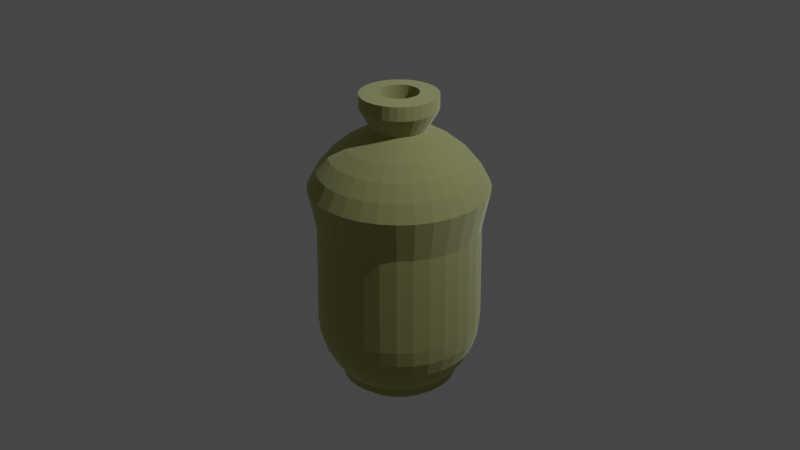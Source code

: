 # Source: vase_2.blend  (saved by Blender 3.3.6; exported with 4.5.12 LTS)
import bpy
from mathutils import Matrix  # noqa: F401  (used for matrix-valued properties, if any)

bpy.ops.wm.read_factory_settings(use_empty=True)
scene = bpy.context.scene
scene.name = 'Scene'

# ---- collections
col_collection = bpy.data.collections.new('Collection'); scene.collection.children.link(col_collection)

# ---- materials (node trees are filled in below, after node groups)
mat_material_001 = bpy.data.materials.new('Material.001')
mat_material_001.use_transparent_shadow = False

# ---- material node trees
mat_material_001.use_nodes = True; mat_material_001.node_tree.nodes.clear()
_N = mat_material_001.node_tree.nodes; _L = mat_material_001.node_tree.links
n0 = _N.new('ShaderNodeBsdfPrincipled'); n0.name = 'Principled BSDF'; n0.location = (10, 300)
n0.distribution = 'GGX'
n0.subsurface_method = 'RANDOM_WALK_SKIN'
n0.inputs[0].default_value = (0.3916, 0.4189, 0.1786, 1.0)
n0.inputs[1].default_value = 0.7064
n0.inputs[2].default_value = 1.0
n0.inputs[3].default_value = 1.45
n0.inputs[24].default_value = 0.2
n0.inputs[27].default_value = (0.009451, 0.008513, 0.001854, 1.0)
n0.inputs[28].default_value = 1.0
n1 = _N.new('ShaderNodeOutputMaterial'); n1.name = 'Material Output'; n1.location = (300, 300)
_L.new(n0.outputs[0], n1.inputs[0])
n1.is_active_output = True

# ---- world
world_world = bpy.data.worlds.new('World'); scene.world = world_world
world_world.use_nodes = True; world_world.node_tree.nodes.clear()
_N = world_world.node_tree.nodes; _L = world_world.node_tree.links
n0 = _N.new('ShaderNodeOutputWorld'); n0.name = 'World Output'; n0.location = (300, 300)
n1 = _N.new('ShaderNodeBackground'); n1.name = 'Background'; n1.location = (10, 300)
n1.inputs[0].default_value = (0.05088, 0.05088, 0.05088, 1.0)
_L.new(n1.outputs[0], n0.inputs[0])
n0.is_active_output = True
world_world.color = (0.05088, 0.05088, 0.05088)
world_world.use_sun_shadow = False
world_world.sun_shadow_jitter_overblur = 0.0

# ---- cameras
cam_camera = bpy.data.cameras.new('Camera')
cam_camera.clip_end = 100.0
cam_camera.ortho_scale = 7.314

# ---- lights
light_light = bpy.data.lights.new('Light', 'POINT')
light_light.transmission_factor = 0.0
light_light.energy = 1000.0
light_light.shadow_soft_size = 0.1
light_light.shadow_maximum_resolution = 0.006
light_light.use_absolute_resolution = True

# ---- meshes
me_sphere = bpy.data.meshes.new('Sphere')
me_sphere.from_pydata([(0.0, 0.5556, 0.8315), (0.0, 0.8315, 0.5556), (5.707e-09, 0.8383, -0.04393), (5.707e-09, 0.8547, -1.07), (5.707e-09, 0.8383, -1.236), (5.707e-09, 0.7106, -1.544), (0.02783, 0.1399, 1.037), (0.05459, 0.2745, 0.9958), (0.1084, 0.5449, 0.8315), (0.1379, 0.6935, 0.7071), (0.1622, 0.8155, 0.5556), (0.1802, 0.9061, 0.3827), (0.1635, 0.8221, -0.04393), (0.1667, 0.8383, -1.07), (0.1635, 0.8221, -1.236), (0.154, 0.7744, -1.397), (0.1386, 0.697, -1.544), (0.1179, 0.5927, -1.674), (3.23e-08, 0.1667, -1.847), (7.687e-08, 0.3271, -1.798), (2.042e-07, 0.4748, -1.719), (0.05459, 0.1318, 1.037), (0.1071, 0.2585, 0.9958), (0.2126, 0.5133, 0.8315), (0.2706, 0.6533, 0.7071), (0.3182, 0.7682, 0.5556), (0.3536, 0.8536, 0.3827), (0.3208, 0.7744, -0.04393), (0.3271, 0.7896, -1.07), (0.3208, 0.7744, -1.236), (0.3022, 0.7295, -1.397), (0.2719, 0.6565, -1.544), (0.2313, 0.5583, -1.674), (-0.03253, 0.1635, -1.847), (-0.06381, 0.3208, -1.798), (-0.09264, 0.4657, -1.719), (0.07926, 0.1186, 1.037), (0.1555, 0.2327, 0.9958), (0.3087, 0.4619, 0.8315), (0.3928, 0.5879, 0.7071), (0.4619, 0.6913, 0.5556), (0.5133, 0.7682, 0.3827), (0.4657, 0.697, -0.04393), (0.4748, 0.7106, -1.07), (0.4657, 0.697, -1.236), (0.4387, 0.6565, -1.397), (0.3948, 0.5909, -1.544), (0.3358, 0.5025, -1.674), (-0.06381, 0.154, -1.847), (-0.1252, 0.3022, -1.798), (-0.1817, 0.4387, -1.719), (0.1009, 0.1009, 1.037), (0.1979, 0.1979, 0.9958), (0.3928, 0.3928, 0.8315), (0.5, 0.5, 0.7071), (0.5879, 0.5879, 0.5556), (0.6533, 0.6533, 0.3827), (0.5927, 0.5927, -0.04393), (0.6043, 0.6043, -1.07), (0.5927, 0.5927, -1.236), (0.5583, 0.5583, -1.397), (0.5025, 0.5025, -1.544), (0.4273, 0.4273, -1.674), (-0.09264, 0.1386, -1.847), (-0.1817, 0.2719, -1.798), (-0.2638, 0.3948, -1.719), (0.1186, 0.07926, 1.037), (0.2327, 0.1555, 0.9958), (0.4619, 0.3087, 0.8315), (0.5879, 0.3928, 0.7071), (0.6913, 0.4619, 0.5556), (0.7682, 0.5133, 0.3827), (0.697, 0.4657, -0.04393), (0.7106, 0.4748, -1.07), (0.697, 0.4657, -1.236), (0.6565, 0.4387, -1.397), (0.5909, 0.3948, -1.544), (0.5025, 0.3358, -1.674), (-0.1179, 0.1179, -1.847), (-0.2313, 0.2313, -1.798), (-0.3358, 0.3358, -1.719), (0.1318, 0.05459, 1.037), (0.2585, 0.1071, 0.9958), (0.5133, 0.2126, 0.8315), (0.6533, 0.2706, 0.7071), (0.7682, 0.3182, 0.5556), (0.8536, 0.3536, 0.3827), (0.7744, 0.3208, -0.04393), (0.7896, 0.3271, -1.07), (0.7744, 0.3208, -1.236), (0.7295, 0.3022, -1.397), (0.6565, 0.2719, -1.544), (0.5583, 0.2313, -1.674), (-0.1386, 0.09264, -1.847), (-0.2719, 0.1817, -1.798), (-0.3948, 0.2638, -1.719), (0.1399, 0.02783, 1.037), (0.2745, 0.05459, 0.9958), (0.5449, 0.1084, 0.8315), (0.6935, 0.1379, 0.7071), (0.8155, 0.1622, 0.5556), (0.9061, 0.1802, 0.3827), (0.8221, 0.1635, -0.04393), (0.8383, 0.1667, -1.07), (0.8221, 0.1635, -1.236), (0.7744, 0.154, -1.397), (0.697, 0.1386, -1.544), (0.5927, 0.1179, -1.674), (-0.154, 0.06381, -1.847), (-0.3022, 0.1252, -1.798), (-0.4387, 0.1817, -1.719), (0.1427, -6.921e-09, 1.037), (0.2798, -1.509e-08, 0.9958), (0.5556, -5.215e-08, 0.8315), (0.7071, 1.49e-08, 0.7071), (0.8315, -8.941e-08, 0.5556), (0.9239, 4.47e-08, 0.3827), (0.8383, -7.568e-08, -0.04393), (0.8547, -1.394e-07, -1.07), (0.8383, -7.568e-08, -1.236), (0.7896, 3.894e-08, -1.397), (0.7106, -7.568e-08, -1.544), (0.6043, 1.347e-08, -1.674), (-0.1635, 0.03253, -1.847), (-0.3208, 0.06381, -1.798), (-0.4657, 0.09264, -1.719), (0.1399, -0.02783, 1.037), (0.2745, -0.05459, 0.9958), (0.5449, -0.1084, 0.8315), (0.6935, -0.1379, 0.7071), (0.8155, -0.1622, 0.5556), (0.9061, -0.1802, 0.3827), (0.8221, -0.1635, -0.04393), (0.8383, -0.1667, -1.07), (0.8221, -0.1635, -1.236), (0.7744, -0.154, -1.397), (0.697, -0.1386, -1.544), (0.5927, -0.1179, -1.674), (-0.1667, 1.564e-08, -1.847), (-0.3271, 4.429e-08, -1.798), (-0.4748, 1.271e-07, -1.719), (0.1318, -0.05459, 1.037), (0.2585, -0.1071, 0.9958), (0.5133, -0.2126, 0.8315), (0.6533, -0.2706, 0.7071), (0.7682, -0.3182, 0.5556), (0.8536, -0.3536, 0.3827), (0.7744, -0.3208, -0.04393), (0.7896, -0.3271, -1.07), (0.7744, -0.3208, -1.236), (0.7295, -0.3022, -1.397), (0.6565, -0.2719, -1.544), (0.5583, -0.2313, -1.674), (-0.1635, -0.03253, -1.847), (-0.3208, -0.06381, -1.798), (-0.4657, -0.09264, -1.719), (0.1186, -0.07926, 1.037), (0.2327, -0.1555, 0.9958), (0.4619, -0.3087, 0.8315), (0.5879, -0.3928, 0.7071), (0.6913, -0.4619, 0.5556), (0.7682, -0.5133, 0.3827), (0.697, -0.4657, -0.04393), (0.7106, -0.4748, -1.07), (0.697, -0.4657, -1.236), (0.6565, -0.4387, -1.397), (0.5909, -0.3948, -1.544), (0.5025, -0.3358, -1.674), (-0.154, -0.06381, -1.847), (-0.3022, -0.1252, -1.798), (-0.4387, -0.1817, -1.719), (0.1009, -0.1009, 1.037), (0.1979, -0.1979, 0.9958), (0.3928, -0.3928, 0.8315), (0.5, -0.5, 0.7071), (0.5879, -0.5879, 0.5556), (0.6533, -0.6533, 0.3827), (0.5927, -0.5927, -0.04393), (0.6043, -0.6043, -1.07), (0.5927, -0.5927, -1.236), (0.5583, -0.5583, -1.397), (0.5025, -0.5025, -1.544), (0.4273, -0.4273, -1.674), (-0.1386, -0.09264, -1.847), (-0.2719, -0.1817, -1.798), (-0.3948, -0.2638, -1.719), (0.07926, -0.1186, 1.037), (0.1555, -0.2327, 0.9958), (0.3087, -0.4619, 0.8315), (0.3928, -0.5879, 0.7071), (0.4619, -0.6913, 0.5556), (0.5133, -0.7682, 0.3827), (0.4657, -0.697, -0.04393), (0.4748, -0.7106, -1.07), (0.4657, -0.697, -1.236), (0.4387, -0.6565, -1.397), (0.3948, -0.5909, -1.544), (0.3358, -0.5025, -1.674), (1.956e-08, -2.841e-10, -1.863), (-0.1179, -0.1179, -1.847), (-0.2313, -0.2313, -1.798), (0.05459, -0.1318, 1.037), (0.1071, -0.2585, 0.9958), (0.2126, -0.5133, 0.8315), (0.2706, -0.6533, 0.7071), (0.3182, -0.7682, 0.5556), (0.3536, -0.8536, 0.3827), (0.3208, -0.7744, -0.04393), (0.3271, -0.7896, -1.07), (0.3208, -0.7744, -1.236), (0.3022, -0.7295, -1.397), (0.2719, -0.6565, -1.544), (0.2313, -0.5583, -1.674), (-0.3358, -0.3358, -1.719), (-0.09264, -0.1386, -1.847), (-0.1817, -0.2719, -1.798), (0.02783, -0.1399, 1.037), (0.05459, -0.2745, 0.9958), (0.1084, -0.5449, 0.8315), (0.1379, -0.6935, 0.7071), (0.1622, -0.8155, 0.5556), (0.1802, -0.9061, 0.3827), (0.1635, -0.8221, -0.04393), (0.1667, -0.8383, -1.07), (0.1635, -0.8221, -1.236), (0.154, -0.7744, -1.397), (0.1386, -0.697, -1.544), (0.1179, -0.5927, -1.674), (-0.2638, -0.3948, -1.719), (-0.06381, -0.154, -1.847), (-0.1252, -0.3022, -1.798), (4.147e-09, -0.1427, 1.037), (-2.854e-08, -0.2798, 0.9958), (-9.686e-08, -0.5556, 0.8315), (-1.49e-08, -0.7071, 0.7071), (-1.043e-07, -0.8315, 0.5556), (2.98e-08, -0.9239, 0.3827), (-1.089e-07, -0.8383, -0.04393), (-2.745e-07, -0.8547, -1.07), (-1.089e-07, -0.8383, -1.236), (3.118e-08, -0.7896, -1.397), (-8.344e-08, -0.7106, -1.544), (-7.029e-09, -0.6043, -1.674), (-0.1817, -0.4387, -1.719), (-0.03253, -0.1635, -1.847), (-0.06381, -0.3208, -1.798), (-0.02783, -0.1399, 1.037), (-0.05459, -0.2745, 0.9958), (-0.1084, -0.5449, 0.8315), (-0.1379, -0.6935, 0.7071), (-0.1622, -0.8155, 0.5556), (-0.1802, -0.9061, 0.3827), (-0.1635, -0.8221, -0.04393), (-0.1667, -0.8383, -1.07), (-0.1635, -0.8221, -1.236), (-0.154, -0.7744, -1.397), (-0.1386, -0.697, -1.544), (-0.1179, -0.5927, -1.674), (-0.09264, -0.4657, -1.719), (1.319e-08, -0.1667, -1.847), (-2.502e-08, -0.3271, -1.798), (-0.05459, -0.1318, 1.037), (-0.1071, -0.2585, 0.9958), (-0.2126, -0.5133, 0.8315), (-0.2706, -0.6533, 0.7071), (-0.3182, -0.7682, 0.5556), (-0.3536, -0.8536, 0.3827), (-0.3208, -0.7744, -0.04393), (-0.3271, -0.7896, -1.07), (-0.3208, -0.7744, -1.236), (-0.3022, -0.7295, -1.397), (-0.2719, -0.6565, -1.544), (-0.2313, -0.5583, -1.674), (-6.322e-08, -0.4748, -1.719), (0.03253, -0.1635, -1.847), (0.06381, -0.3208, -1.798), (-0.07926, -0.1186, 1.037), (-0.1555, -0.2327, 0.9958), (-0.3087, -0.4619, 0.8315), (-0.3928, -0.5879, 0.7071), (-0.4619, -0.6913, 0.5556), (-0.5133, -0.7682, 0.3827), (-0.4657, -0.697, -0.04393), (-0.4748, -0.7106, -1.07), (-0.4657, -0.697, -1.236), (-0.4387, -0.6565, -1.397), (-0.3948, -0.5909, -1.544), (-0.3358, -0.5025, -1.674), (0.09264, -0.4657, -1.719), (0.06381, -0.154, -1.847), (0.1252, -0.3022, -1.798), (-0.1009, -0.1009, 1.037), (-0.1979, -0.1979, 0.9958), (-0.3928, -0.3928, 0.8315), (-0.5, -0.5, 0.7071), (-0.5879, -0.5879, 0.5556), (-0.6533, -0.6533, 0.3827), (-0.5927, -0.5927, -0.04393), (-0.6043, -0.6043, -1.07), (-0.5927, -0.5927, -1.236), (-0.5583, -0.5583, -1.397), (-0.5025, -0.5025, -1.544), (-0.4273, -0.4273, -1.674), (0.1817, -0.4387, -1.719), (0.09264, -0.1386, -1.847), (0.1817, -0.2719, -1.798), (0.2638, -0.3948, -1.719), (-0.1186, -0.07926, 1.037), (-0.2327, -0.1555, 0.9958), (-0.4619, -0.3087, 0.8315), (-0.5879, -0.3928, 0.7071), (-0.6913, -0.4619, 0.5556), (-0.7682, -0.5133, 0.3827), (-0.697, -0.4657, -0.04393), (-0.7106, -0.4748, -1.07), (-0.697, -0.4657, -1.236), (-0.6565, -0.4387, -1.397), (-0.5909, -0.3948, -1.544), (-0.5025, -0.3358, -1.674), (0.1179, -0.1179, -1.847), (0.2313, -0.2313, -1.798), (0.3358, -0.3358, -1.719), (-0.1318, -0.05459, 1.037), (-0.2585, -0.1071, 0.9958), (-0.5133, -0.2126, 0.8315), (-0.6533, -0.2706, 0.7071), (-0.7682, -0.3182, 0.5556), (-0.8536, -0.3536, 0.3827), (-0.7744, -0.3208, -0.04393), (-0.7896, -0.3271, -1.07), (-0.7744, -0.3208, -1.236), (-0.7295, -0.3022, -1.397), (-0.6565, -0.2719, -1.544), (-0.5583, -0.2313, -1.674), (0.1386, -0.09264, -1.847), (0.2719, -0.1817, -1.798), (0.3948, -0.2638, -1.719), (-0.1399, -0.02783, 1.037), (-0.2745, -0.05459, 0.9958), (-0.5449, -0.1084, 0.8315), (-0.6935, -0.1379, 0.7071), (-0.8155, -0.1622, 0.5556), (-0.9061, -0.1802, 0.3827), (-0.8221, -0.1635, -0.04393), (-0.8383, -0.1667, -1.07), (-0.8221, -0.1635, -1.236), (-0.7744, -0.154, -1.397), (-0.697, -0.1386, -1.544), (-0.5927, -0.1179, -1.674), (0.154, -0.06381, -1.847), (0.3022, -0.1252, -1.798), (0.4387, -0.1817, -1.719), (-0.1427, 1.487e-08, 1.037), (-0.2798, 3.939e-08, 0.9958), (-0.5556, 1.49e-07, 0.8315), (-0.7071, 2.98e-08, 0.7071), (-0.8315, 1.639e-07, 0.5556), (-0.9239, 1.49e-08, 0.3827), (-0.8383, 2.3e-07, -0.04393), (-0.8547, 3.828e-07, -1.07), (-0.8383, 2.3e-07, -1.236), (-0.7896, 1.347e-08, -1.397), (-0.7106, 1.408e-07, -1.544), (-0.6043, 2.621e-08, -1.674), (0.1635, -0.03253, -1.847), (0.3208, -0.06381, -1.798), (0.4657, -0.09264, -1.719), (-0.1399, 0.02783, 1.037), (-0.2745, 0.05459, 0.9958), (-0.5449, 0.1084, 0.8315), (-0.6935, 0.1379, 0.7071), (-0.8155, 0.1622, 0.5556), (-0.9061, 0.1802, 0.3827), (-0.8221, 0.1635, -0.04393), (-0.8383, 0.1667, -1.07), (-0.8221, 0.1635, -1.236), (-0.7744, 0.154, -1.397), (-0.697, 0.1386, -1.544), (-0.5927, 0.1179, -1.674), (0.1667, -9.836e-09, -1.847), (0.3271, -1.939e-08, -1.798), (0.4748, -4.486e-08, -1.719), (-0.1318, 0.05459, 1.037), (-0.2585, 0.1071, 0.9958), (-0.5133, 0.2126, 0.8315), (-0.6533, 0.2706, 0.7071), (-0.7682, 0.3182, 0.5556), (-0.8536, 0.3536, 0.3827), (-0.7744, 0.3208, -0.04393), (-0.7896, 0.3271, -1.07), (-0.7744, 0.3208, -1.236), (-0.7295, 0.3022, -1.397), (-0.6565, 0.2719, -1.544), (-0.5583, 0.2313, -1.674), (0.1635, 0.03253, -1.847), (0.3208, 0.06381, -1.798), (0.4657, 0.09264, -1.719), (-0.1186, 0.07926, 1.037), (-0.2327, 0.1555, 0.9958), (-0.4619, 0.3087, 0.8315), (-0.5879, 0.3928, 0.7071), (-0.6913, 0.4619, 0.5556), (-0.7682, 0.5133, 0.3827), (-0.697, 0.4657, -0.04393), (-0.7106, 0.4748, -1.07), (-0.697, 0.4657, -1.236), (-0.6565, 0.4387, -1.397), (-0.5909, 0.3948, -1.544), (-0.5025, 0.3358, -1.674), (0.154, 0.06381, -1.847), (0.3022, 0.1252, -1.798), (0.4387, 0.1817, -1.719), (-0.1009, 0.1009, 1.037), (-0.1979, 0.1979, 0.9958), (-0.3928, 0.3928, 0.8315), (-0.5, 0.5, 0.7071), (-0.5879, 0.5879, 0.5556), (-0.6533, 0.6533, 0.3827), (-0.5927, 0.5927, -0.04393), (-0.6043, 0.6043, -1.07), (-0.5927, 0.5927, -1.236), (-0.5583, 0.5583, -1.397), (-0.5025, 0.5025, -1.544), (-0.4273, 0.4273, -1.674), (0.1386, 0.09264, -1.847), (0.2719, 0.1817, -1.798), (0.3948, 0.2638, -1.719), (-0.07926, 0.1186, 1.037), (-0.1555, 0.2327, 0.9958), (-0.3087, 0.4619, 0.8315), (-0.3928, 0.5879, 0.7071), (-0.4619, 0.6913, 0.5556), (-0.5133, 0.7682, 0.3827), (-0.4657, 0.697, -0.04393), (-0.4748, 0.7106, -1.07), (-0.4657, 0.697, -1.236), (-0.4387, 0.6565, -1.397), (-0.3948, 0.5909, -1.544), (-0.3358, 0.5025, -1.674), (0.1179, 0.1179, -1.847), (0.2313, 0.2313, -1.798), (0.3358, 0.3358, -1.719), (-0.05459, 0.1318, 1.037), (-0.1071, 0.2585, 0.9958), (-0.2126, 0.5133, 0.8315), (-0.2706, 0.6533, 0.7071), (-0.3182, 0.7682, 0.5556), (-0.3536, 0.8536, 0.3827), (-0.3208, 0.7744, -0.04393), (-0.3271, 0.7896, -1.07), (-0.3208, 0.7744, -1.236), (-0.3022, 0.7295, -1.397), (-0.2719, 0.6565, -1.544), (-0.2313, 0.5583, -1.674), (0.09264, 0.1386, -1.847), (0.1817, 0.2719, -1.798), (0.2638, 0.3948, -1.719), (-0.02783, 0.1399, 1.037), (-0.05459, 0.2745, 0.9958), (-0.1084, 0.5449, 0.8315), (-0.1379, 0.6935, 0.7071), (-0.1622, 0.8155, 0.5556), (-0.1802, 0.9061, 0.3827), (-0.1635, 0.8221, -0.04393), (-0.1667, 0.8383, -1.07), (-0.1635, 0.8221, -1.236), (-0.154, 0.7744, -1.397), (-0.1386, 0.697, -1.544), (-0.1179, 0.5927, -1.674), (0.06381, 0.154, -1.847), (0.1252, 0.3022, -1.798), (0.1817, 0.4387, -1.719), (2.049e-08, 0.1427, 1.037), (5.863e-08, 0.2798, 0.9958), (8.941e-08, 0.7071, 0.7071), (5.96e-08, 0.9239, 0.3827), (5.665e-08, 0.7896, -1.397), (8.212e-08, 0.6043, -1.674), (0.03253, 0.1635, -1.847), (0.06381, 0.3208, -1.798), (0.09264, 0.4657, -1.719), (0.03936, 0.1979, 1.214), (0.0772, 0.3881, 1.199), (0.0772, 0.1864, 1.214), (0.1514, 0.3656, 1.199), (0.1121, 0.1677, 1.214), (0.2198, 0.329, 1.199), (0.1426, 0.1426, 1.214), (0.2798, 0.2798, 1.199), (0.1677, 0.1121, 1.214), (0.329, 0.2198, 1.199), (0.1864, 0.0772, 1.214), (0.3656, 0.1514, 1.199), (0.1979, 0.03936, 1.214), (0.3881, 0.0772, 1.199), (0.2017, -6.076e-09, 1.214), (0.3957, -1.763e-08, 1.199), (0.1979, -0.03936, 1.214), (0.3881, -0.0772, 1.199), (0.1864, -0.0772, 1.214), (0.3656, -0.1514, 1.199), (0.1677, -0.1121, 1.214), (0.329, -0.2198, 1.199), (0.1426, -0.1426, 1.214), (0.2798, -0.2798, 1.199), (0.1121, -0.1677, 1.214), (0.2198, -0.329, 1.199), (0.0772, -0.1864, 1.214), (0.1514, -0.3656, 1.199), (0.03936, -0.1979, 1.214), (0.0772, -0.3881, 1.199), (-2.177e-08, -0.2017, 1.214), (-6.799e-08, -0.3957, 1.199), (-0.03936, -0.1979, 1.214), (-0.0772, -0.3881, 1.199), (-0.0772, -0.1864, 1.214), (-0.1514, -0.3656, 1.199), (-0.1121, -0.1677, 1.214), (-0.2198, -0.329, 1.199), (-0.1426, -0.1426, 1.214), (-0.2798, -0.2798, 1.199), (-0.1677, -0.1121, 1.214), (-0.329, -0.2198, 1.199), (-0.1864, -0.0772, 1.214), (-0.3656, -0.1514, 1.199), (-0.1979, -0.03936, 1.214), (-0.3881, -0.0772, 1.199), (-0.2017, 2.474e-08, 1.214), (-0.3957, 5.941e-08, 1.199), (-0.1979, 0.03936, 1.214), (-0.3881, 0.0772, 1.199), (-0.1864, 0.0772, 1.214), (-0.3656, 0.1514, 1.199), (-0.1677, 0.1121, 1.214), (-0.329, 0.2198, 1.199), (-0.1426, 0.1426, 1.214), (-0.2798, 0.2798, 1.199), (-0.1121, 0.1677, 1.214), (-0.2198, 0.329, 1.199), (-0.0772, 0.1864, 1.214), (-0.1514, 0.3656, 1.199), (-0.03936, 0.1979, 1.214), (-0.0772, 0.3881, 1.199), (1.343e-09, 0.2017, 1.214), (5.527e-08, 0.3957, 1.199), (0.03936, 0.1979, 1.358), (0.0772, 0.3881, 1.344), (0.0772, 0.1864, 1.358), (0.1514, 0.3656, 1.344), (0.1121, 0.1677, 1.358), (0.2198, 0.329, 1.344), (0.1426, 0.1426, 1.358), (0.2798, 0.2798, 1.344), (0.1677, 0.1121, 1.358), (0.329, 0.2198, 1.344), (0.1864, 0.0772, 1.358), (0.3656, 0.1514, 1.344), (0.1979, 0.03936, 1.358), (0.3881, 0.0772, 1.344), (0.2017, -5.064e-09, 1.358), (0.3957, -1.662e-08, 1.344), (0.1979, -0.03936, 1.358), (0.3881, -0.0772, 1.344), (0.1864, -0.0772, 1.358), (0.3656, -0.1514, 1.344), (0.1677, -0.1121, 1.358), (0.329, -0.2198, 1.344), (0.1426, -0.1426, 1.358), (0.2798, -0.2798, 1.344), (0.1121, -0.1677, 1.358), (0.2198, -0.329, 1.344), (0.0772, -0.1864, 1.358), (0.1514, -0.3656, 1.344), (0.03936, -0.1979, 1.358), (0.0772, -0.3881, 1.344), (-2.378e-08, -0.2017, 1.358), (-7.001e-08, -0.3957, 1.344), (-0.03936, -0.1979, 1.358), (-0.0772, -0.3881, 1.344), (-0.0772, -0.1864, 1.358), (-0.1514, -0.3656, 1.344), (-0.1121, -0.1677, 1.358), (-0.2198, -0.329, 1.344), (-0.1426, -0.1426, 1.358), (-0.2798, -0.2798, 1.344), (-0.1677, -0.1121, 1.358), (-0.329, -0.2198, 1.344), (-0.1864, -0.0772, 1.358), (-0.3656, -0.1514, 1.344), (-0.1979, -0.03936, 1.358), (-0.3881, -0.0772, 1.344), (-0.2017, 2.575e-08, 1.358), (-0.3957, 6.042e-08, 1.344), (-0.1979, 0.03936, 1.358), (-0.3881, 0.0772, 1.344), (-0.1864, 0.0772, 1.358), (-0.3656, 0.1514, 1.344), (-0.1677, 0.1121, 1.358), (-0.329, 0.2198, 1.344), (-0.1426, 0.1426, 1.358), (-0.2798, 0.2798, 1.344), (-0.1121, 0.1677, 1.358), (-0.2198, 0.329, 1.344), (-0.0772, 0.1864, 1.358), (-0.1514, 0.3656, 1.344), (-0.03936, 0.1979, 1.358), (-0.0772, 0.3881, 1.344), (-6.681e-10, 0.2017, 1.358), (5.326e-08, 0.3957, 1.344), (0.1179, 0.5927, -1.749), (0.09264, 0.4657, -1.855), (0.2313, 0.5583, -1.749), (0.1817, 0.4387, -1.855), (0.3358, 0.5025, -1.749), (0.2638, 0.3948, -1.855), (0.4273, 0.4273, -1.749), (0.3358, 0.3358, -1.855), (0.5025, 0.3358, -1.749), (0.3948, 0.2638, -1.855), (0.5583, 0.2313, -1.749), (0.4387, 0.1817, -1.855), (0.5927, 0.1179, -1.749), (0.4657, 0.09264, -1.855), (0.6043, 1.557e-08, -1.749), (0.4748, -4.174e-08, -1.855), (0.5927, -0.1179, -1.749), (0.4657, -0.09264, -1.855), (0.5583, -0.2313, -1.749), (0.4387, -0.1817, -1.855), (0.5025, -0.3358, -1.749), (0.3948, -0.2638, -1.855), (0.4273, -0.4273, -1.749), (0.3358, -0.3358, -1.855), (0.3358, -0.5025, -1.749), (0.2638, -0.3948, -1.855), (0.2313, -0.5583, -1.749), (0.1817, -0.4387, -1.855), (0.1179, -0.5927, -1.749), (0.09264, -0.4657, -1.855), (-8.503e-09, -0.6043, -1.749), (-7.855e-08, -0.4748, -1.855), (-0.1179, -0.5927, -1.749), (-0.09264, -0.4657, -1.855), (-0.2313, -0.5583, -1.749), (-0.1817, -0.4387, -1.855), (-0.3358, -0.5025, -1.749), (-0.2638, -0.3948, -1.855), (-0.4273, -0.4273, -1.749), (-0.3358, -0.3358, -1.855), (-0.5025, -0.3358, -1.749), (-0.3948, -0.2638, -1.855), (-0.5583, -0.2313, -1.749), (-0.4387, -0.1817, -1.855), (-0.5927, -0.1179, -1.749), (-0.4657, -0.09264, -1.855), (-0.6043, 2.831e-08, -1.749), (-0.4748, 1.302e-07, -1.855), (-0.5927, 0.1179, -1.749), (-0.4657, 0.09264, -1.855), (-0.5583, 0.2313, -1.749), (-0.4387, 0.1817, -1.855), (-0.5025, 0.3358, -1.749), (-0.3948, 0.2638, -1.855), (-0.4273, 0.4273, -1.749), (-0.3358, 0.3358, -1.855), (-0.3358, 0.5025, -1.749), (-0.2638, 0.3948, -1.855), (-0.2313, 0.5583, -1.749), (-0.1817, 0.4387, -1.855), (-0.1179, 0.5927, -1.749), (-0.09264, 0.4657, -1.855), (8.065e-08, 0.6043, -1.749), (1.889e-07, 0.4748, -1.855), (0.0693, 0.3484, -0.2128), (0.1359, 0.3282, -0.2128), (0.1974, 0.2954, -0.2128), (0.2512, 0.2512, -0.2128), (0.2954, 0.1974, -0.2128), (1.772e-08, 4.575e-09, -0.1778), (0.3282, 0.1359, -0.2128), (0.3484, 0.0693, -0.2128), (0.3552, -1.577e-08, -0.2128), (0.3484, -0.0693, -0.2128), (0.3282, -0.1359, -0.2128), (0.2954, -0.1974, -0.2128), (0.2512, -0.2512, -0.2128), (0.1974, -0.2954, -0.2128), (0.1359, -0.3282, -0.2128), (0.0693, -0.3484, -0.2128), (4.155e-09, -0.3552, -0.2128), (-0.0693, -0.3484, -0.2128), (-0.1359, -0.3282, -0.2128), (-0.1974, -0.2954, -0.2128), (-0.2512, -0.2512, -0.2128), (-0.2954, -0.1974, -0.2128), (-0.3282, -0.1359, -0.2128), (-0.3484, -0.0693, -0.2128), (-0.3552, 3.849e-08, -0.2128), (-0.3484, 0.0693, -0.2128), (-0.3282, 0.1359, -0.2128), (-0.2954, 0.1974, -0.2128), (-0.2512, 0.2512, -0.2128), (-0.1974, 0.2954, -0.2128), (-0.1359, 0.3282, -0.2128), (-0.0693, 0.3484, -0.2128), (4.485e-08, 0.3552, -0.2128)], [], [(5, 476, 15, 16), (474, 0, 8, 9), (477, 5, 16, 17), (1, 474, 9, 10), (198, 33, 18), (475, 1, 10, 11), (33, 34, 19, 18), (2, 475, 11, 12), (34, 35, 20, 19), (3, 2, 12, 13), (6, 472, 705, 673), (49, 50, 35, 34), (4, 3, 13, 14), (187, 172, 504, 506), (476, 4, 14, 15), (0, 473, 7, 8), (126, 141, 499, 497), (15, 14, 29, 30), (8, 7, 22, 23), (16, 15, 30, 31), (9, 8, 23, 24), (17, 16, 31, 32), (10, 9, 24, 25), (198, 48, 33), (11, 10, 25, 26), (48, 49, 34, 33), (12, 11, 26, 27), (198, 63, 48), (13, 12, 27, 28), (291, 276, 692, 693), (63, 64, 49, 48), (14, 13, 28, 29), (26, 25, 40, 41), (64, 65, 50, 49), (27, 26, 41, 42), (198, 78, 63), (28, 27, 42, 43), (171, 156, 684, 685), (78, 79, 64, 63), (29, 28, 43, 44), (428, 413, 536, 538), (30, 29, 44, 45), (23, 22, 37, 38), (31, 30, 45, 46), (24, 23, 38, 39), (32, 31, 46, 47), (25, 24, 39, 40), (79, 80, 65, 64), (45, 44, 59, 60), (38, 37, 52, 53), (46, 45, 60, 61), (39, 38, 53, 54), (47, 46, 61, 62), (40, 39, 54, 55), (198, 93, 78), (41, 40, 55, 56), (93, 94, 79, 78), (42, 41, 56, 57), (94, 95, 80, 79), (43, 42, 57, 58), (51, 36, 675, 676), (198, 108, 93), (44, 43, 58, 59), (292, 277, 518, 520), (108, 109, 94, 93), (57, 56, 71, 72), (109, 110, 95, 94), (58, 57, 72, 73), (126, 111, 681, 682), (198, 123, 108), (59, 58, 73, 74), (473, 458, 542, 544), (60, 59, 74, 75), (53, 52, 67, 68), (61, 60, 75, 76), (54, 53, 68, 69), (62, 61, 76, 77), (55, 54, 69, 70), (123, 124, 109, 108), (56, 55, 70, 71), (76, 75, 90, 91), (69, 68, 83, 84), (77, 76, 91, 92), (70, 69, 84, 85), (124, 125, 110, 109), (71, 70, 85, 86), (198, 138, 123), (72, 71, 86, 87), (138, 139, 124, 123), (73, 72, 87, 88), (337, 322, 695, 696), (139, 140, 125, 124), (74, 73, 88, 89), (412, 427, 537, 535), (75, 74, 89, 90), (68, 67, 82, 83), (153, 154, 139, 138), (88, 87, 102, 103), (457, 442, 703, 704), (154, 155, 140, 139), (89, 88, 103, 104), (112, 97, 494, 496), (90, 89, 104, 105), (83, 82, 97, 98), (91, 90, 105, 106), (84, 83, 98, 99), (92, 91, 106, 107), (85, 84, 99, 100), (198, 153, 138), (86, 85, 100, 101), (198, 168, 153), (87, 86, 101, 102), (99, 98, 113, 114), (107, 106, 121, 122), (100, 99, 114, 115), (168, 169, 154, 153), (101, 100, 115, 116), (169, 170, 155, 154), (102, 101, 116, 117), (183, 184, 169, 168), (103, 102, 117, 118), (216, 201, 687, 688), (184, 185, 170, 169), (104, 103, 118, 119), (457, 472, 543, 541), (105, 104, 119, 120), (98, 97, 112, 113), (106, 105, 120, 121), (118, 117, 132, 133), (96, 81, 679, 680), (198, 183, 168), (119, 118, 133, 134), (276, 291, 519, 517), (120, 119, 134, 135), (113, 112, 127, 128), (121, 120, 135, 136), (114, 113, 128, 129), (122, 121, 136, 137), (115, 114, 129, 130), (198, 199, 183), (116, 115, 130, 131), (199, 200, 184, 183), (117, 116, 131, 132), (200, 213, 185, 184), (137, 136, 151, 152), (130, 129, 144, 145), (215, 228, 213, 200), (131, 130, 145, 146), (198, 214, 199), (132, 131, 146, 147), (214, 215, 200, 199), (133, 132, 147, 148), (382, 367, 698, 699), (198, 229, 214), (134, 133, 148, 149), (157, 142, 500, 502), (135, 134, 149, 150), (128, 127, 142, 143), (136, 135, 150, 151), (129, 128, 143, 144), (141, 126, 682, 683), (229, 230, 215, 214), (149, 148, 163, 164), (231, 246, 513, 511), (150, 149, 164, 165), (143, 142, 157, 158), (151, 150, 165, 166), (144, 143, 158, 159), (152, 151, 166, 167), (145, 144, 159, 160), (230, 243, 228, 215), (146, 145, 160, 161), (245, 258, 243, 230), (147, 146, 161, 162), (198, 244, 229), (148, 147, 162, 163), (160, 159, 174, 175), (244, 245, 230, 229), (161, 160, 175, 176), (198, 259, 244), (162, 161, 176, 177), (259, 260, 245, 244), (163, 162, 177, 178), (186, 171, 685, 686), (260, 273, 258, 245), (164, 163, 178, 179), (443, 428, 538, 540), (165, 164, 179, 180), (158, 157, 172, 173), (166, 165, 180, 181), (159, 158, 173, 174), (167, 166, 181, 182), (179, 178, 193, 194), (96, 111, 495, 493), (180, 179, 194, 195), (173, 172, 187, 188), (181, 180, 195, 196), (174, 173, 188, 189), (182, 181, 196, 197), (175, 174, 189, 190), (198, 274, 259), (176, 175, 190, 191), (274, 275, 260, 259), (177, 176, 191, 192), (275, 288, 273, 260), (178, 177, 192, 193), (307, 291, 693, 694), (198, 289, 274), (289, 290, 275, 274), (191, 190, 205, 206), (290, 303, 288, 275), (192, 191, 206, 207), (198, 304, 289), (193, 192, 207, 208), (261, 246, 690, 691), (304, 305, 290, 289), (194, 193, 208, 209), (398, 383, 532, 534), (195, 194, 209, 210), (188, 187, 202, 203), (196, 195, 210, 211), (189, 188, 203, 204), (197, 196, 211, 212), (190, 189, 204, 205), (210, 209, 224, 225), (203, 202, 217, 218), (211, 210, 225, 226), (204, 203, 218, 219), (212, 211, 226, 227), (205, 204, 219, 220), (305, 306, 303, 290), (206, 205, 220, 221), (198, 319, 304), (207, 206, 221, 222), (319, 320, 305, 304), (208, 207, 222, 223), (21, 6, 673, 674), (320, 321, 306, 305), (209, 208, 223, 224), (6, 21, 483, 481), (198, 334, 319), (222, 221, 236, 237), (334, 335, 320, 319), (223, 222, 237, 238), (352, 337, 696, 697), (335, 336, 321, 320), (224, 223, 238, 239), (382, 397, 533, 531), (225, 224, 239, 240), (218, 217, 232, 233), (226, 225, 240, 241), (219, 218, 233, 234), (227, 226, 241, 242), (220, 219, 234, 235), (349, 350, 335, 334), (221, 220, 235, 236), (233, 232, 247, 248), (241, 240, 255, 256), (234, 233, 248, 249), (242, 241, 256, 257), (235, 234, 249, 250), (350, 351, 336, 335), (236, 235, 250, 251), (198, 349, 334), (237, 236, 251, 252), (198, 364, 349), (238, 237, 252, 253), (427, 412, 701, 702), (364, 365, 350, 349), (239, 238, 253, 254), (262, 247, 514, 516), (240, 239, 254, 255), (252, 251, 266, 267), (365, 366, 351, 350), (253, 252, 267, 268), (66, 51, 676, 677), (379, 380, 365, 364), (254, 253, 268, 269), (7, 473, 544, 482), (255, 254, 269, 270), (248, 247, 262, 263), (256, 255, 270, 271), (249, 248, 263, 264), (257, 256, 271, 272), (250, 249, 264, 265), (380, 381, 366, 365), (251, 250, 265, 266), (198, 379, 364), (271, 270, 285, 286), (264, 263, 278, 279), (272, 271, 286, 287), (265, 264, 279, 280), (198, 394, 379), (266, 265, 280, 281), (394, 395, 380, 379), (267, 266, 281, 282), (395, 396, 381, 380), (268, 267, 282, 283), (111, 96, 680, 681), (410, 411, 396, 395), (269, 268, 283, 284), (141, 156, 501, 499), (270, 269, 284, 285), (263, 262, 277, 278), (198, 409, 394), (283, 282, 297, 298), (472, 457, 704, 705), (409, 410, 395, 394), (284, 283, 298, 299), (82, 67, 490, 492), (285, 284, 299, 300), (278, 277, 292, 293), (286, 285, 300, 301), (279, 278, 293, 294), (287, 286, 301, 302), (280, 279, 294, 295), (198, 424, 409), (281, 280, 295, 296), (424, 425, 410, 409), (282, 281, 296, 297), (294, 293, 309, 310), (302, 301, 317, 318), (295, 294, 310, 311), (425, 426, 411, 410), (296, 295, 311, 312), (198, 439, 424), (297, 296, 312, 313), (439, 440, 425, 424), (298, 297, 313, 314), (231, 216, 688, 689), (440, 441, 426, 425), (299, 298, 314, 315), (22, 7, 482, 484), (300, 299, 315, 316), (293, 292, 308, 309), (301, 300, 316, 317), (314, 313, 328, 329), (397, 382, 699, 700), (198, 454, 439), (315, 314, 329, 330), (127, 112, 496, 498), (316, 315, 330, 331), (309, 308, 323, 324), (317, 316, 331, 332), (310, 309, 324, 325), (318, 317, 332, 333), (311, 310, 325, 326), (454, 455, 440, 439), (312, 311, 326, 327), (455, 456, 441, 440), (313, 312, 327, 328), (198, 469, 454), (333, 332, 347, 348), (326, 325, 340, 341), (469, 470, 455, 454), (327, 326, 341, 342), (470, 471, 456, 455), (328, 327, 342, 343), (198, 478, 469), (329, 328, 343, 344), (276, 261, 691, 692), (478, 479, 470, 469), (330, 329, 344, 345), (413, 398, 534, 536), (331, 330, 345, 346), (324, 323, 338, 339), (332, 331, 346, 347), (325, 324, 339, 340), (479, 480, 471, 470), (345, 344, 359, 360), (472, 6, 481, 543), (346, 345, 360, 361), (339, 338, 353, 354), (347, 346, 361, 362), (340, 339, 354, 355), (348, 347, 362, 363), (341, 340, 355, 356), (198, 18, 478), (342, 341, 356, 357), (18, 19, 479, 478), (343, 342, 357, 358), (19, 20, 480, 479), (344, 343, 358, 359), (442, 427, 702, 703), (152, 167, 629, 627), (357, 356, 371, 372), (32, 47, 613, 611), (358, 357, 372, 373), (107, 122, 623, 621), (359, 358, 373, 374), (36, 21, 674, 675), (318, 333, 651, 649), (360, 359, 374, 375), (201, 216, 509, 507), (361, 360, 375, 376), (354, 353, 368, 369), (362, 361, 376, 377), (355, 354, 369, 370), (363, 362, 377, 378), (356, 355, 370, 371), (246, 261, 515, 513), (376, 375, 390, 391), (369, 368, 383, 384), (377, 376, 391, 392), (370, 369, 384, 385), (378, 377, 392, 393), (371, 370, 385, 386), (272, 287, 645, 643), (372, 371, 386, 387), (197, 212, 635, 633), (373, 372, 387, 388), (438, 453, 667, 665), (374, 373, 388, 389), (201, 186, 686, 687), (477, 17, 609, 671), (375, 374, 389, 390), (387, 386, 401, 402), (77, 92, 619, 617), (388, 387, 402, 403), (363, 378, 657, 655), (389, 388, 403, 404), (81, 66, 677, 679), (122, 137, 625, 623), (390, 389, 404, 405), (66, 81, 491, 489), (391, 390, 405, 406), (384, 383, 398, 399), (392, 391, 406, 407), (385, 384, 399, 400), (393, 392, 407, 408), (386, 385, 400, 401), (167, 182, 631, 629), (406, 405, 420, 421), (399, 398, 413, 414), (407, 406, 421, 422), (400, 399, 414, 415), (408, 407, 422, 423), (401, 400, 415, 416), (287, 302, 647, 645), (402, 401, 416, 417), (242, 257, 641, 639), (403, 402, 417, 418), (408, 423, 663, 661), (404, 403, 418, 419), (322, 307, 694, 695), (453, 468, 669, 667), (405, 404, 419, 420), (368, 353, 528, 530), (47, 62, 615, 613), (418, 417, 432, 433), (92, 107, 621, 619), (419, 418, 433, 434), (156, 141, 683, 684), (212, 227, 637, 635), (420, 419, 434, 435), (111, 126, 497, 495), (421, 420, 435, 436), (414, 413, 428, 429), (422, 421, 436, 437), (415, 414, 429, 430), (423, 422, 437, 438), (416, 415, 430, 431), (378, 393, 659, 657), (417, 416, 431, 432), (429, 428, 443, 444), (437, 436, 451, 452), (430, 429, 444, 445), (438, 437, 452, 453), (431, 430, 445, 446), (257, 272, 643, 641), (432, 431, 446, 447), (333, 348, 653, 651), (433, 432, 447, 448), (423, 438, 665, 663), (434, 433, 448, 449), (367, 352, 697, 698), (17, 32, 611, 609), (435, 434, 449, 450), (352, 367, 529, 527), (436, 435, 450, 451), (448, 447, 462, 463), (182, 197, 633, 631), (449, 448, 463, 464), (246, 231, 689, 690), (468, 477, 671, 669), (450, 449, 464, 465), (232, 217, 510, 512), (451, 450, 465, 466), (444, 443, 458, 459), (452, 451, 466, 467), (445, 444, 459, 460), (453, 452, 467, 468), (446, 445, 460, 461), (62, 77, 617, 615), (447, 446, 461, 462), (348, 363, 655, 653), (467, 466, 476, 5), (460, 459, 0, 474), (468, 467, 5, 477), (461, 460, 474, 1), (302, 318, 649, 647), (462, 461, 1, 475), (137, 152, 627, 625), (463, 462, 475, 2), (227, 242, 639, 637), (464, 463, 2, 3), (412, 397, 700, 701), (393, 408, 661, 659), (465, 464, 3, 4), (97, 82, 492, 494), (466, 465, 4, 476), (459, 458, 473, 0), (493, 495, 559, 557), (530, 528, 592, 594), (512, 510, 574, 576), (527, 529, 593, 591), (494, 492, 556, 558), (509, 511, 575, 573), (491, 493, 557, 555), (525, 527, 591, 589), (482, 544, 608, 546), (507, 509, 573, 571), (528, 526, 590, 592), (543, 481, 545, 607), (492, 490, 554, 556), (510, 508, 572, 574), (544, 542, 606, 608), (489, 491, 555, 553), (526, 524, 588, 590), (541, 543, 607, 605), (508, 506, 570, 572), (523, 525, 589, 587), (490, 488, 552, 554), (505, 507, 571, 569), (542, 540, 604, 606), (487, 489, 553, 551), (524, 522, 586, 588), (539, 541, 605, 603), (503, 505, 569, 567), (521, 523, 587, 585), (485, 487, 551, 549), (506, 504, 568, 570), (537, 539, 603, 601), (488, 486, 550, 552), (307, 322, 523, 521), (261, 276, 517, 515), (171, 186, 505, 503), (52, 37, 486, 488), (142, 127, 498, 500), (442, 457, 541, 539), (21, 36, 485, 483), (397, 412, 535, 533), (277, 262, 516, 518), (323, 308, 522, 524), (458, 443, 540, 542), (37, 22, 484, 486), (156, 171, 503, 501), (291, 307, 521, 519), (172, 157, 502, 504), (353, 338, 526, 528), (217, 202, 508, 510), (51, 66, 489, 487), (427, 442, 539, 537), (337, 352, 527, 525), (308, 292, 520, 522), (67, 52, 488, 490), (186, 201, 507, 505), (383, 368, 530, 532), (367, 382, 531, 529), (247, 232, 512, 514), (322, 337, 525, 523), (202, 187, 506, 508), (81, 96, 493, 491), (36, 51, 487, 485), (216, 231, 511, 509), (338, 323, 524, 526), (608, 607, 545, 546), (546, 545, 547, 548), (548, 547, 549, 550), (550, 549, 551, 552), (552, 551, 553, 554), (554, 553, 555, 556), (556, 555, 557, 558), (558, 557, 559, 560), (560, 559, 561, 562), (562, 561, 563, 564), (564, 563, 565, 566), (566, 565, 567, 568), (568, 567, 569, 570), (570, 569, 571, 572), (572, 571, 573, 574), (574, 573, 575, 576), (576, 575, 577, 578), (578, 577, 579, 580), (580, 579, 581, 582), (582, 581, 583, 584), (584, 583, 585, 586), (586, 585, 587, 588), (588, 587, 589, 590), (590, 589, 591, 592), (592, 591, 593, 594), (594, 593, 595, 596), (596, 595, 597, 598), (598, 597, 599, 600), (600, 599, 601, 602), (602, 601, 603, 604), (604, 603, 605, 606), (606, 605, 607, 608), (514, 512, 576, 578), (496, 494, 558, 560), (532, 530, 594, 596), (511, 513, 577, 575), (529, 531, 595, 593), (495, 497, 561, 559), (513, 515, 579, 577), (498, 496, 560, 562), (531, 533, 597, 595), (516, 514, 578, 580), (534, 532, 596, 598), (497, 499, 563, 561), (515, 517, 581, 579), (500, 498, 562, 564), (536, 534, 598, 600), (518, 516, 580, 582), (484, 482, 546, 548), (533, 535, 599, 597), (499, 501, 565, 563), (481, 483, 547, 545), (517, 519, 583, 581), (502, 500, 564, 566), (535, 537, 601, 599), (520, 518, 582, 584), (483, 485, 549, 547), (538, 536, 600, 602), (501, 503, 567, 565), (486, 484, 548, 550), (519, 521, 585, 583), (504, 502, 566, 568), (540, 538, 602, 604), (522, 520, 584, 586), (672, 671, 609, 610), (610, 609, 611, 612), (612, 611, 613, 614), (614, 613, 615, 616), (616, 615, 617, 618), (618, 617, 619, 620), (620, 619, 621, 622), (622, 621, 623, 624), (624, 623, 625, 626), (626, 625, 627, 628), (628, 627, 629, 630), (630, 629, 631, 632), (632, 631, 633, 634), (634, 633, 635, 636), (636, 635, 637, 638), (638, 637, 639, 640), (640, 639, 641, 642), (642, 641, 643, 644), (644, 643, 645, 646), (646, 645, 647, 648), (648, 647, 649, 650), (650, 649, 651, 652), (634, 636, 303, 306), (672, 610, 480, 20), (652, 651, 653, 654), (626, 628, 351, 366), (664, 666, 65, 80), (630, 632, 321, 336), (622, 624, 381, 396), (654, 653, 655, 656), (660, 662, 95, 110), (618, 620, 411, 426), (656, 655, 657, 658), (614, 616, 441, 456), (652, 654, 155, 170), (656, 658, 125, 140), (658, 657, 659, 660), (610, 612, 471, 480), (648, 650, 185, 213), (644, 646, 228, 243), (640, 642, 258, 273), (636, 638, 288, 303), (628, 630, 336, 351), (660, 659, 661, 662), (662, 661, 663, 664), (620, 622, 396, 411), (632, 634, 306, 321), (670, 672, 20, 35), (624, 626, 366, 381), (666, 668, 50, 65), (662, 664, 80, 95), (664, 663, 665, 666), (666, 665, 667, 668), (654, 656, 140, 155), (646, 648, 213, 228), (658, 660, 110, 125), (650, 652, 170, 185), (616, 618, 426, 441), (668, 667, 669, 670), (612, 614, 456, 471), (670, 669, 671, 672), (642, 644, 243, 258), (668, 670, 35, 50), (638, 640, 273, 288), (705, 678, 673), (673, 678, 674), (674, 678, 675), (675, 678, 676), (676, 678, 677), (677, 678, 679), (679, 678, 680), (680, 678, 681), (681, 678, 682), (682, 678, 683), (683, 678, 684), (684, 678, 685), (685, 678, 686), (686, 678, 687), (687, 678, 688), (688, 678, 689), (689, 678, 690), (690, 678, 691), (691, 678, 692), (692, 678, 693), (693, 678, 694), (694, 678, 695), (695, 678, 696), (696, 678, 697), (697, 678, 698), (698, 678, 699), (699, 678, 700), (700, 678, 701), (701, 678, 702), (702, 678, 703), (703, 678, 704), (704, 678, 705)])
_uv = me_sphere.uv_layers.new(name='UVMap')
_uv.uv.foreach_set('vector', [0.75, 0.3125, 0.75, 0.375, 0.7188, 0.375, 0.7188, 0.3125, 0.75, 0.75, 0.75, 0.8125, 0.7188, 0.8125, 0.7188, 0.75, 0.75, 0.25, 0.75, 0.3125, 0.7188, 0.3125, 0.7188, 0.25, 0.75, 0.6875, 0.75, 0.75, 0.7188, 0.75, 0.7188, 0.6875, 0.7656, 0.0, 0.7812, 0.0625, 0.75, 0.0625, 0.75, 0.625, 0.75, 0.6875, 0.7188, 0.6875, 0.7188, 0.625, 0.7812, 0.0625, 0.7812, 0.125, 0.75, 0.125, 0.75, 0.0625, 0.75, 0.5625, 0.75, 0.625, 0.7188, 0.625, 0.7188, 0.5625, 0.7812, 0.125, 0.7812, 0.1875, 0.75, 0.1875, 0.75, 0.125, 0.75, 0.5, 0.75, 0.5625, 0.7188, 0.5625, 0.7188, 0.5, 0.7188, 0.9375, 0.75, 0.9375, 0.75, 0.9375, 0.7188, 0.9375, 0.8125, 0.125, 0.8125, 0.1875, 0.7812, 0.1875, 0.7812, 0.125, 0.75, 0.4375, 0.75, 0.5, 0.7188, 0.5, 0.7188, 0.4375, 0.3438, 0.875, 0.375, 0.875, 0.375, 0.875, 0.3438, 0.875, 0.75, 0.375, 0.75, 0.4375, 0.7188, 0.4375, 0.7188, 0.375, 0.75, 0.8125, 0.75, 0.875, 0.7188, 0.875, 0.7188, 0.8125, 0.4688, 0.9375, 0.4375, 0.9375, 0.4375, 0.9375, 0.4688, 0.9375, 0.7188, 0.375, 0.7188, 0.4375, 0.6875, 0.4375, 0.6875, 0.375, 0.7188, 0.8125, 0.7188, 0.875, 0.6875, 0.875, 0.6875, 0.8125, 0.7188, 0.3125, 0.7188, 0.375, 0.6875, 0.375, 0.6875, 0.3125, 0.7188, 0.75, 0.7188, 0.8125, 0.6875, 0.8125, 0.6875, 0.75, 0.7188, 0.25, 0.7188, 0.3125, 0.6875, 0.3125, 0.6875, 0.25, 0.7188, 0.6875, 0.7188, 0.75, 0.6875, 0.75, 0.6875, 0.6875, 0.7969, 0.0, 0.8125, 0.0625, 0.7812, 0.0625, 0.7188, 0.625, 0.7188, 0.6875, 0.6875, 0.6875, 0.6875, 0.625, 0.8125, 0.0625, 0.8125, 0.125, 0.7812, 0.125, 0.7812, 0.0625, 0.7188, 0.5625, 0.7188, 0.625, 0.6875, 0.625, 0.6875, 0.5625, 0.8281, 0.0, 0.8438, 0.0625, 0.8125, 0.0625, 0.7188, 0.5, 0.7188, 0.5625, 0.6875, 0.5625, 0.6875, 0.5, 0.125, 0.9375, 0.1563, 0.9375, 0.1563, 0.9375, 0.125, 0.9375, 0.8438, 0.0625, 0.8438, 0.125, 0.8125, 0.125, 0.8125, 0.0625, 0.7188, 0.4375, 0.7188, 0.5, 0.6875, 0.5, 0.6875, 0.4375, 0.6875, 0.625, 0.6875, 0.6875, 0.6562, 0.6875, 0.6562, 0.625, 0.8438, 0.125, 0.8437, 0.1875, 0.8125, 0.1875, 0.8125, 0.125, 0.6875, 0.5625, 0.6875, 0.625, 0.6562, 0.625, 0.6562, 0.5625, 0.8594, 0.0, 0.875, 0.0625, 0.8438, 0.0625, 0.6875, 0.5, 0.6875, 0.5625, 0.6562, 0.5625, 0.6562, 0.5, 0.375, 0.9375, 0.4062, 0.9375, 0.4062, 0.9375, 0.375, 0.9375, 0.875, 0.0625, 0.875, 0.125, 0.8438, 0.125, 0.8438, 0.0625, 0.6875, 0.4375, 0.6875, 0.5, 0.6562, 0.5, 0.6562, 0.4375, 0.8438, 0.875, 0.875, 0.875, 0.875, 0.875, 0.8438, 0.875, 0.6875, 0.375, 0.6875, 0.4375, 0.6562, 0.4375, 0.6562, 0.375, 0.6875, 0.8125, 0.6875, 0.875, 0.6562, 0.875, 0.6562, 0.8125, 0.6875, 0.3125, 0.6875, 0.375, 0.6562, 0.375, 0.6562, 0.3125, 0.6875, 0.75, 0.6875, 0.8125, 0.6562, 0.8125, 0.6562, 0.75, 0.6875, 0.25, 0.6875, 0.3125, 0.6562, 0.3125, 0.6562, 0.25, 0.6875, 0.6875, 0.6875, 0.75, 0.6562, 0.75, 0.6562, 0.6875, 0.875, 0.125, 0.875, 0.1875, 0.8437, 0.1875, 0.8438, 0.125, 0.6562, 0.375, 0.6562, 0.4375, 0.625, 0.4375, 0.625, 0.375, 0.6562, 0.8125, 0.6562, 0.875, 0.625, 0.875, 0.625, 0.8125, 0.6562, 0.3125, 0.6562, 0.375, 0.625, 0.375, 0.625, 0.3125, 0.6562, 0.75, 0.6562, 0.8125, 0.625, 0.8125, 0.625, 0.75, 0.6562, 0.25, 0.6562, 0.3125, 0.625, 0.3125, 0.625, 0.25, 0.6562, 0.6875, 0.6562, 0.75, 0.625, 0.75, 0.625, 0.6875, 0.8906, 0.0, 0.9062, 0.0625, 0.875, 0.0625, 0.6562, 0.625, 0.6562, 0.6875, 0.625, 0.6875, 0.625, 0.625, 0.9062, 0.0625, 0.9062, 0.125, 0.875, 0.125, 0.875, 0.0625, 0.6562, 0.5625, 0.6562, 0.625, 0.625, 0.625, 0.625, 0.5625, 0.9062, 0.125, 0.9062, 0.1875, 0.875, 0.1875, 0.875, 0.125, 0.6562, 0.5, 0.6562, 0.5625, 0.625, 0.5625, 0.625, 0.5, 0.625, 0.9375, 0.6562, 0.9375, 0.6562, 0.9375, 0.625, 0.9375, 0.9219, 0.0, 0.9375, 0.0625, 0.9062, 0.0625, 0.6562, 0.4375, 0.6562, 0.5, 0.625, 0.5, 0.625, 0.4375, 0.125, 0.875, 0.1562, 0.875, 0.1562, 0.875, 0.125, 0.875, 0.9375, 0.0625, 0.9375, 0.125, 0.9062, 0.125, 0.9062, 0.0625, 0.625, 0.5625, 0.625, 0.625, 0.5938, 0.625, 0.5938, 0.5625, 0.9375, 0.125, 0.9375, 0.1875, 0.9062, 0.1875, 0.9062, 0.125, 0.625, 0.5, 0.625, 0.5625, 0.5938, 0.5625, 0.5938, 0.5, 0.4688, 0.9375, 0.5, 0.9375, 0.5, 0.9375, 0.4688, 0.9375, 0.9531, 0.0, 0.9688, 0.0625, 0.9375, 0.0625, 0.625, 0.4375, 0.625, 0.5, 0.5938, 0.5, 0.5938, 0.4375, 0.75, 0.875, 0.7812, 0.875, 0.7812, 0.875, 0.75, 0.875, 0.625, 0.375, 0.625, 0.4375, 0.5938, 0.4375, 0.5938, 0.375, 0.625, 0.8125, 0.625, 0.875, 0.5938, 0.875, 0.5938, 0.8125, 0.625, 0.3125, 0.625, 0.375, 0.5938, 0.375, 0.5938, 0.3125, 0.625, 0.75, 0.625, 0.8125, 0.5938, 0.8125, 0.5938, 0.75, 0.625, 0.25, 0.625, 0.3125, 0.5938, 0.3125, 0.5938, 0.25, 0.625, 0.6875, 0.625, 0.75, 0.5938, 0.75, 0.5938, 0.6875, 0.9688, 0.0625, 0.9687, 0.125, 0.9375, 0.125, 0.9375, 0.0625, 0.625, 0.625, 0.625, 0.6875, 0.5938, 0.6875, 0.5938, 0.625, 0.5938, 0.3125, 0.5938, 0.375, 0.5625, 0.375, 0.5625, 0.3125, 0.5938, 0.75, 0.5938, 0.8125, 0.5625, 0.8125, 0.5625, 0.75, 0.5938, 0.25, 0.5938, 0.3125, 0.5625, 0.3125, 0.5625, 0.25, 0.5938, 0.6875, 0.5938, 0.75, 0.5625, 0.75, 0.5625, 0.6875, 0.9687, 0.125, 0.9687, 0.1875, 0.9375, 0.1875, 0.9375, 0.125, 0.5938, 0.625, 0.5938, 0.6875, 0.5625, 0.6875, 0.5625, 0.625, 0.9844, 0.0, 1.0, 0.0625, 0.9688, 0.0625, 0.5938, 0.5625, 0.5938, 0.625, 0.5625, 0.625, 0.5625, 0.5625, 1.0, 0.0625, 1.0, 0.125, 0.9687, 0.125, 0.9688, 0.0625, 0.5938, 0.5, 0.5938, 0.5625, 0.5625, 0.5625, 0.5625, 0.5, 0.03125, 0.9375, 0.0625, 0.9375, 0.0625, 0.9375, 0.03125, 0.9375, 1.0, 0.125, 1.0, 0.1875, 0.9687, 0.1875, 0.9687, 0.125, 0.5938, 0.4375, 0.5938, 0.5, 0.5625, 0.5, 0.5625, 0.4375, 0.875, 0.9375, 0.8438, 0.9375, 0.8438, 0.9375, 0.875, 0.9375, 0.5938, 0.375, 0.5938, 0.4375, 0.5625, 0.4375, 0.5625, 0.375, 0.5938, 0.8125, 0.5938, 0.875, 0.5625, 0.875, 0.5625, 0.8125, 0.03125, 0.0625, 0.03125, 0.125, 0.0, 0.125, 0.0, 0.0625, 0.5625, 0.5, 0.5625, 0.5625, 0.5312, 0.5625, 0.5312, 0.5, 0.7812, 0.9375, 0.8125, 0.9375, 0.8125, 0.9375, 0.7812, 0.9375, 0.03125, 0.125, 0.03125, 0.1875, 0.0, 0.1875, 0.0, 0.125, 0.5625, 0.4375, 0.5625, 0.5, 0.5312, 0.5, 0.5312, 0.4375, 0.5, 0.875, 0.5312, 0.875, 0.5312, 0.875, 0.5, 0.875, 0.5625, 0.375, 0.5625, 0.4375, 0.5312, 0.4375, 0.5312, 0.375, 0.5625, 0.8125, 0.5625, 0.875, 0.5312, 0.875, 0.5312, 0.8125, 0.5625, 0.3125, 0.5625, 0.375, 0.5312, 0.375, 0.5312, 0.3125, 0.5625, 0.75, 0.5625, 0.8125, 0.5312, 0.8125, 0.5312, 0.75, 0.5625, 0.25, 0.5625, 0.3125, 0.5312, 0.3125, 0.5312, 0.25, 0.5625, 0.6875, 0.5625, 0.75, 0.5312, 0.75, 0.5312, 0.6875, 0.01562, 0.0, 0.03125, 0.0625, 0.0, 0.0625, 0.5625, 0.625, 0.5625, 0.6875, 0.5312, 0.6875, 0.5312, 0.625, 0.04687, 0.0, 0.0625, 0.0625, 0.03125, 0.0625, 0.5625, 0.5625, 0.5625, 0.625, 0.5312, 0.625, 0.5312, 0.5625, 0.5312, 0.75, 0.5312, 0.8125, 0.5, 0.8125, 0.5, 0.75, 0.5312, 0.25, 0.5312, 0.3125, 0.5, 0.3125, 0.5, 0.25, 0.5312, 0.6875, 0.5312, 0.75, 0.5, 0.75, 0.5, 0.6875, 0.0625, 0.0625, 0.0625, 0.125, 0.03125, 0.125, 0.03125, 0.0625, 0.5312, 0.625, 0.5312, 0.6875, 0.5, 0.6875, 0.5, 0.625, 0.0625, 0.125, 0.0625, 0.1875, 0.03125, 0.1875, 0.03125, 0.125, 0.5312, 0.5625, 0.5312, 0.625, 0.5, 0.625, 0.5, 0.5625, 0.09375, 0.0625, 0.09375, 0.125, 0.0625, 0.125, 0.0625, 0.0625, 0.5312, 0.5, 0.5312, 0.5625, 0.5, 0.5625, 0.5, 0.5, 0.2812, 0.9375, 0.3125, 0.9375, 0.3125, 0.9375, 0.2812, 0.9375, 0.09375, 0.125, 0.09375, 0.1875, 0.0625, 0.1875, 0.0625, 0.125, 0.5312, 0.4375, 0.5312, 0.5, 0.5, 0.5, 0.5, 0.4375, 0.7812, 0.9375, 0.75, 0.9375, 0.75, 0.9375, 0.7812, 0.9375, 0.5312, 0.375, 0.5312, 0.4375, 0.5, 0.4375, 0.5, 0.375, 0.5312, 0.8125, 0.5312, 0.875, 0.5, 0.875, 0.5, 0.8125, 0.5312, 0.3125, 0.5312, 0.375, 0.5, 0.375, 0.5, 0.3125, 0.5, 0.5, 0.5, 0.5625, 0.4688, 0.5625, 0.4687, 0.5, 0.5312, 0.9375, 0.5625, 0.9375, 0.5625, 0.9375, 0.5312, 0.9375, 0.07812, 0.0, 0.09375, 0.0625, 0.0625, 0.0625, 0.5, 0.4375, 0.5, 0.5, 0.4687, 0.5, 0.4688, 0.4375, 0.1563, 0.9375, 0.125, 0.9375, 0.125, 0.9375, 0.1563, 0.9375, 0.5, 0.375, 0.5, 0.4375, 0.4688, 0.4375, 0.4688, 0.375, 0.5, 0.8125, 0.5, 0.875, 0.4688, 0.875, 0.4688, 0.8125, 0.5, 0.3125, 0.5, 0.375, 0.4688, 0.375, 0.4687, 0.3125, 0.5, 0.75, 0.5, 0.8125, 0.4688, 0.8125, 0.4688, 0.75, 0.5, 0.25, 0.5, 0.3125, 0.4687, 0.3125, 0.4688, 0.25, 0.5, 0.6875, 0.5, 0.75, 0.4688, 0.75, 0.4687, 0.6875, 0.1094, 0.0, 0.125, 0.0625, 0.09375, 0.0625, 0.5, 0.625, 0.5, 0.6875, 0.4687, 0.6875, 0.4688, 0.625, 0.125, 0.0625, 0.125, 0.125, 0.09375, 0.125, 0.09375, 0.0625, 0.5, 0.5625, 0.5, 0.625, 0.4688, 0.625, 0.4688, 0.5625, 0.125, 0.125, 0.125, 0.1875, 0.09375, 0.1875, 0.09375, 0.125, 0.4688, 0.25, 0.4687, 0.3125, 0.4375, 0.3125, 0.4375, 0.25, 0.4687, 0.6875, 0.4688, 0.75, 0.4375, 0.75, 0.4375, 0.6875, 0.1562, 0.125, 0.1562, 0.1875, 0.125, 0.1875, 0.125, 0.125, 0.4688, 0.625, 0.4687, 0.6875, 0.4375, 0.6875, 0.4375, 0.625, 0.1406, 0.0, 0.1563, 0.0625, 0.125, 0.0625, 0.4688, 0.5625, 0.4688, 0.625, 0.4375, 0.625, 0.4375, 0.5625, 0.1563, 0.0625, 0.1562, 0.125, 0.125, 0.125, 0.125, 0.0625, 0.4687, 0.5, 0.4688, 0.5625, 0.4375, 0.5625, 0.4375, 0.5, 0.9375, 0.9375, 0.9688, 0.9375, 0.9688, 0.9375, 0.9375, 0.9375, 0.1719, 0.0, 0.1875, 0.0625, 0.1563, 0.0625, 0.4688, 0.4375, 0.4687, 0.5, 0.4375, 0.5, 0.4375, 0.4375, 0.4062, 0.875, 0.4375, 0.875, 0.4375, 0.875, 0.4062, 0.875, 0.4688, 0.375, 0.4688, 0.4375, 0.4375, 0.4375, 0.4375, 0.375, 0.4688, 0.8125, 0.4688, 0.875, 0.4375, 0.875, 0.4375, 0.8125, 0.4687, 0.3125, 0.4688, 0.375, 0.4375, 0.375, 0.4375, 0.3125, 0.4688, 0.75, 0.4688, 0.8125, 0.4375, 0.8125, 0.4375, 0.75, 0.4375, 0.9375, 0.4688, 0.9375, 0.4688, 0.9375, 0.4375, 0.9375, 0.1875, 0.0625, 0.1875, 0.125, 0.1562, 0.125, 0.1563, 0.0625, 0.4375, 0.4375, 0.4375, 0.5, 0.4062, 0.5, 0.4062, 0.4375, 0.25, 0.9375, 0.2188, 0.9375, 0.2188, 0.9375, 0.25, 0.9375, 0.4375, 0.375, 0.4375, 0.4375, 0.4062, 0.4375, 0.4062, 0.375, 0.4375, 0.8125, 0.4375, 0.875, 0.4062, 0.875, 0.4062, 0.8125, 0.4375, 0.3125, 0.4375, 0.375, 0.4062, 0.375, 0.4062, 0.3125, 0.4375, 0.75, 0.4375, 0.8125, 0.4062, 0.8125, 0.4062, 0.75, 0.4375, 0.25, 0.4375, 0.3125, 0.4062, 0.3125, 0.4062, 0.25, 0.4375, 0.6875, 0.4375, 0.75, 0.4062, 0.75, 0.4062, 0.6875, 0.1875, 0.125, 0.1875, 0.1875, 0.1562, 0.1875, 0.1562, 0.125, 0.4375, 0.625, 0.4375, 0.6875, 0.4062, 0.6875, 0.4062, 0.625, 0.2188, 0.125, 0.2188, 0.1875, 0.1875, 0.1875, 0.1875, 0.125, 0.4375, 0.5625, 0.4375, 0.625, 0.4062, 0.625, 0.4062, 0.5625, 0.2031, 0.0, 0.2188, 0.0625, 0.1875, 0.0625, 0.4375, 0.5, 0.4375, 0.5625, 0.4062, 0.5625, 0.4062, 0.5, 0.4062, 0.6875, 0.4062, 0.75, 0.375, 0.75, 0.375, 0.6875, 0.2188, 0.0625, 0.2188, 0.125, 0.1875, 0.125, 0.1875, 0.0625, 0.4062, 0.625, 0.4062, 0.6875, 0.375, 0.6875, 0.375, 0.625, 0.2344, 0.0, 0.25, 0.0625, 0.2188, 0.0625, 0.4062, 0.5625, 0.4062, 0.625, 0.375, 0.625, 0.375, 0.5625, 0.25, 0.0625, 0.25, 0.125, 0.2188, 0.125, 0.2188, 0.0625, 0.4062, 0.5, 0.4062, 0.5625, 0.375, 0.5625, 0.375, 0.5, 0.3438, 0.9375, 0.375, 0.9375, 0.375, 0.9375, 0.3438, 0.9375, 0.25, 0.125, 0.25, 0.1875, 0.2188, 0.1875, 0.2188, 0.125, 0.4062, 0.4375, 0.4062, 0.5, 0.375, 0.5, 0.375, 0.4375, 0.8125, 0.875, 0.8438, 0.875, 0.8438, 0.875, 0.8125, 0.875, 0.4062, 0.375, 0.4062, 0.4375, 0.375, 0.4375, 0.375, 0.375, 0.4062, 0.8125, 0.4062, 0.875, 0.375, 0.875, 0.375, 0.8125, 0.4062, 0.3125, 0.4062, 0.375, 0.375, 0.375, 0.375, 0.3125, 0.4062, 0.75, 0.4062, 0.8125, 0.375, 0.8125, 0.375, 0.75, 0.4062, 0.25, 0.4062, 0.3125, 0.375, 0.3125, 0.375, 0.25, 0.375, 0.4375, 0.375, 0.5, 0.3437, 0.5, 0.3438, 0.4375, 0.5312, 0.9375, 0.5, 0.9375, 0.5, 0.9375, 0.5312, 0.9375, 0.375, 0.375, 0.375, 0.4375, 0.3438, 0.4375, 0.3438, 0.375, 0.375, 0.8125, 0.375, 0.875, 0.3438, 0.875, 0.3438, 0.8125, 0.375, 0.3125, 0.375, 0.375, 0.3438, 0.375, 0.3438, 0.3125, 0.375, 0.75, 0.375, 0.8125, 0.3438, 0.8125, 0.3438, 0.75, 0.375, 0.25, 0.375, 0.3125, 0.3438, 0.3125, 0.3438, 0.25, 0.375, 0.6875, 0.375, 0.75, 0.3438, 0.75, 0.3438, 0.6875, 0.2656, 0.0, 0.2812, 0.0625, 0.25, 0.0625, 0.375, 0.625, 0.375, 0.6875, 0.3438, 0.6875, 0.3438, 0.625, 0.2812, 0.0625, 0.2812, 0.125, 0.25, 0.125, 0.25, 0.0625, 0.375, 0.5625, 0.375, 0.625, 0.3438, 0.625, 0.3438, 0.5625, 0.2812, 0.125, 0.2812, 0.1875, 0.25, 0.1875, 0.25, 0.125, 0.375, 0.5, 0.375, 0.5625, 0.3438, 0.5625, 0.3437, 0.5, 0.09375, 0.9375, 0.125, 0.9375, 0.125, 0.9375, 0.09375, 0.9375, 0.2969, 0.0, 0.3125, 0.0625, 0.2812, 0.0625, 0.3125, 0.0625, 0.3125, 0.125, 0.2812, 0.125, 0.2812, 0.0625, 0.3438, 0.625, 0.3438, 0.6875, 0.3125, 0.6875, 0.3125, 0.625, 0.3125, 0.125, 0.3125, 0.1875, 0.2812, 0.1875, 0.2812, 0.125, 0.3438, 0.5625, 0.3438, 0.625, 0.3125, 0.625, 0.3125, 0.5625, 0.3281, 0.0, 0.3438, 0.0625, 0.3125, 0.0625, 0.3437, 0.5, 0.3438, 0.5625, 0.3125, 0.5625, 0.3125, 0.5, 0.1875, 0.9375, 0.2188, 0.9375, 0.2188, 0.9375, 0.1875, 0.9375, 0.3438, 0.0625, 0.3438, 0.125, 0.3125, 0.125, 0.3125, 0.0625, 0.3438, 0.4375, 0.3437, 0.5, 0.3125, 0.5, 0.3125, 0.4375, 0.9062, 0.875, 0.9375, 0.875, 0.9375, 0.875, 0.9062, 0.875, 0.3438, 0.375, 0.3438, 0.4375, 0.3125, 0.4375, 0.3125, 0.375, 0.3438, 0.8125, 0.3438, 0.875, 0.3125, 0.875, 0.3125, 0.8125, 0.3438, 0.3125, 0.3438, 0.375, 0.3125, 0.375, 0.3125, 0.3125, 0.3438, 0.75, 0.3438, 0.8125, 0.3125, 0.8125, 0.3125, 0.75, 0.3438, 0.25, 0.3438, 0.3125, 0.3125, 0.3125, 0.3125, 0.25, 0.3438, 0.6875, 0.3438, 0.75, 0.3125, 0.75, 0.3125, 0.6875, 0.3125, 0.375, 0.3125, 0.4375, 0.2812, 0.4375, 0.2812, 0.375, 0.3125, 0.8125, 0.3125, 0.875, 0.2812, 0.875, 0.2812, 0.8125, 0.3125, 0.3125, 0.3125, 0.375, 0.2812, 0.375, 0.2812, 0.3125, 0.3125, 0.75, 0.3125, 0.8125, 0.2812, 0.8125, 0.2812, 0.75, 0.3125, 0.25, 0.3125, 0.3125, 0.2812, 0.3125, 0.2812, 0.25, 0.3125, 0.6875, 0.3125, 0.75, 0.2812, 0.75, 0.2812, 0.6875, 0.3438, 0.125, 0.3438, 0.1875, 0.3125, 0.1875, 0.3125, 0.125, 0.3125, 0.625, 0.3125, 0.6875, 0.2812, 0.6875, 0.2812, 0.625, 0.3594, 0.0, 0.375, 0.0625, 0.3438, 0.0625, 0.3125, 0.5625, 0.3125, 0.625, 0.2812, 0.625, 0.2812, 0.5625, 0.375, 0.0625, 0.375, 0.125, 0.3438, 0.125, 0.3438, 0.0625, 0.3125, 0.5, 0.3125, 0.5625, 0.2812, 0.5625, 0.2812, 0.5, 0.6875, 0.9375, 0.7188, 0.9375, 0.7188, 0.9375, 0.6875, 0.9375, 0.375, 0.125, 0.375, 0.1875, 0.3438, 0.1875, 0.3438, 0.125, 0.3125, 0.4375, 0.3125, 0.5, 0.2812, 0.5, 0.2812, 0.4375, 0.7188, 0.9375, 0.6875, 0.9375, 0.6875, 0.9375, 0.7188, 0.9375, 0.3906, 0.0, 0.4062, 0.0625, 0.375, 0.0625, 0.2812, 0.5625, 0.2812, 0.625, 0.25, 0.625, 0.25, 0.5625, 0.4062, 0.0625, 0.4062, 0.125, 0.375, 0.125, 0.375, 0.0625, 0.2812, 0.5, 0.2812, 0.5625, 0.25, 0.5625, 0.25, 0.5, 0.0, 0.9375, 0.03125, 0.9375, 0.03125, 0.9375, 0.0, 0.9375, 0.4062, 0.125, 0.4062, 0.1875, 0.375, 0.1875, 0.375, 0.125, 0.2812, 0.4375, 0.2812, 0.5, 0.25, 0.5, 0.25, 0.4375, 0.9375, 0.9375, 0.9062, 0.9375, 0.9062, 0.9375, 0.9375, 0.9375, 0.2812, 0.375, 0.2812, 0.4375, 0.25, 0.4375, 0.25, 0.375, 0.2812, 0.8125, 0.2812, 0.875, 0.25, 0.875, 0.25, 0.8125, 0.2812, 0.3125, 0.2812, 0.375, 0.25, 0.375, 0.25, 0.3125, 0.2812, 0.75, 0.2812, 0.8125, 0.25, 0.8125, 0.25, 0.75, 0.2812, 0.25, 0.2812, 0.3125, 0.25, 0.3125, 0.25, 0.25, 0.2812, 0.6875, 0.2812, 0.75, 0.25, 0.75, 0.25, 0.6875, 0.4375, 0.0625, 0.4375, 0.125, 0.4062, 0.125, 0.4062, 0.0625, 0.2812, 0.625, 0.2812, 0.6875, 0.25, 0.6875, 0.25, 0.625, 0.25, 0.8125, 0.25, 0.875, 0.2188, 0.875, 0.2188, 0.8125, 0.25, 0.3125, 0.25, 0.375, 0.2188, 0.375, 0.2188, 0.3125, 0.25, 0.75, 0.25, 0.8125, 0.2188, 0.8125, 0.2188, 0.75, 0.25, 0.25, 0.25, 0.3125, 0.2188, 0.3125, 0.2188, 0.25, 0.25, 0.6875, 0.25, 0.75, 0.2188, 0.75, 0.2188, 0.6875, 0.4375, 0.125, 0.4375, 0.1875, 0.4062, 0.1875, 0.4062, 0.125, 0.25, 0.625, 0.25, 0.6875, 0.2188, 0.6875, 0.2188, 0.625, 0.4219, 0.0, 0.4375, 0.0625, 0.4062, 0.0625, 0.25, 0.5625, 0.25, 0.625, 0.2188, 0.625, 0.2188, 0.5625, 0.4531, 0.0, 0.4688, 0.0625, 0.4375, 0.0625, 0.25, 0.5, 0.25, 0.5625, 0.2188, 0.5625, 0.2187, 0.5, 0.8438, 0.9375, 0.875, 0.9375, 0.875, 0.9375, 0.8438, 0.9375, 0.4688, 0.0625, 0.4688, 0.125, 0.4375, 0.125, 0.4375, 0.0625, 0.25, 0.4375, 0.25, 0.5, 0.2187, 0.5, 0.2188, 0.4375, 0.1875, 0.875, 0.2188, 0.875, 0.2188, 0.875, 0.1875, 0.875, 0.25, 0.375, 0.25, 0.4375, 0.2188, 0.4375, 0.2188, 0.375, 0.2188, 0.5625, 0.2188, 0.625, 0.1875, 0.625, 0.1875, 0.5625, 0.4688, 0.125, 0.4688, 0.1875, 0.4375, 0.1875, 0.4375, 0.125, 0.2187, 0.5, 0.2188, 0.5625, 0.1875, 0.5625, 0.1875, 0.5, 0.5938, 0.9375, 0.625, 0.9375, 0.625, 0.9375, 0.5938, 0.9375, 0.5, 0.0625, 0.5, 0.125, 0.4688, 0.125, 0.4688, 0.0625, 0.2188, 0.4375, 0.2187, 0.5, 0.1875, 0.5, 0.1875, 0.4375, 0.7188, 0.875, 0.75, 0.875, 0.75, 0.875, 0.7188, 0.875, 0.2188, 0.375, 0.2188, 0.4375, 0.1875, 0.4375, 0.1875, 0.375, 0.2188, 0.8125, 0.2188, 0.875, 0.1875, 0.875, 0.1875, 0.8125, 0.2188, 0.3125, 0.2188, 0.375, 0.1875, 0.375, 0.1875, 0.3125, 0.2188, 0.75, 0.2188, 0.8125, 0.1875, 0.8125, 0.1875, 0.75, 0.2188, 0.25, 0.2188, 0.3125, 0.1875, 0.3125, 0.1875, 0.25, 0.2188, 0.6875, 0.2188, 0.75, 0.1875, 0.75, 0.1875, 0.6875, 0.5, 0.125, 0.5, 0.1875, 0.4688, 0.1875, 0.4688, 0.125, 0.2188, 0.625, 0.2188, 0.6875, 0.1875, 0.6875, 0.1875, 0.625, 0.4844, 0.0, 0.5, 0.0625, 0.4688, 0.0625, 0.1875, 0.3125, 0.1875, 0.375, 0.1563, 0.375, 0.1562, 0.3125, 0.1875, 0.75, 0.1875, 0.8125, 0.1562, 0.8125, 0.1562, 0.75, 0.1875, 0.25, 0.1875, 0.3125, 0.1562, 0.3125, 0.1562, 0.25, 0.1875, 0.6875, 0.1875, 0.75, 0.1562, 0.75, 0.1562, 0.6875, 0.5156, 0.0, 0.5312, 0.0625, 0.5, 0.0625, 0.1875, 0.625, 0.1875, 0.6875, 0.1562, 0.6875, 0.1563, 0.625, 0.5312, 0.0625, 0.5312, 0.125, 0.5, 0.125, 0.5, 0.0625, 0.1875, 0.5625, 0.1875, 0.625, 0.1563, 0.625, 0.1562, 0.5625, 0.5312, 0.125, 0.5312, 0.1875, 0.5, 0.1875, 0.5, 0.125, 0.1875, 0.5, 0.1875, 0.5625, 0.1562, 0.5625, 0.1562, 0.5, 0.5, 0.9375, 0.5312, 0.9375, 0.5312, 0.9375, 0.5, 0.9375, 0.5625, 0.125, 0.5625, 0.1875, 0.5312, 0.1875, 0.5312, 0.125, 0.1875, 0.4375, 0.1875, 0.5, 0.1562, 0.5, 0.1562, 0.4375, 0.4375, 0.9375, 0.4062, 0.9375, 0.4062, 0.9375, 0.4375, 0.9375, 0.1875, 0.375, 0.1875, 0.4375, 0.1562, 0.4375, 0.1563, 0.375, 0.1875, 0.8125, 0.1875, 0.875, 0.1562, 0.875, 0.1562, 0.8125, 0.5469, 0.0, 0.5625, 0.0625, 0.5312, 0.0625, 0.1562, 0.5, 0.1562, 0.5625, 0.125, 0.5625, 0.125, 0.5, 0.75, 0.9375, 0.7812, 0.9375, 0.7812, 0.9375, 0.75, 0.9375, 0.5625, 0.0625, 0.5625, 0.125, 0.5312, 0.125, 0.5312, 0.0625, 0.1562, 0.4375, 0.1562, 0.5, 0.125, 0.5, 0.125, 0.4375, 0.5625, 0.875, 0.5938, 0.875, 0.5938, 0.875, 0.5625, 0.875, 0.1563, 0.375, 0.1562, 0.4375, 0.125, 0.4375, 0.125, 0.375, 0.1562, 0.8125, 0.1562, 0.875, 0.125, 0.875, 0.125, 0.8125, 0.1562, 0.3125, 0.1563, 0.375, 0.125, 0.375, 0.125, 0.3125, 0.1562, 0.75, 0.1562, 0.8125, 0.125, 0.8125, 0.125, 0.75, 0.1562, 0.25, 0.1562, 0.3125, 0.125, 0.3125, 0.125, 0.25, 0.1562, 0.6875, 0.1562, 0.75, 0.125, 0.75, 0.125, 0.6875, 0.5781, 0.0, 0.5938, 0.0625, 0.5625, 0.0625, 0.1563, 0.625, 0.1562, 0.6875, 0.125, 0.6875, 0.125, 0.625, 0.5938, 0.0625, 0.5938, 0.125, 0.5625, 0.125, 0.5625, 0.0625, 0.1562, 0.5625, 0.1563, 0.625, 0.125, 0.625, 0.125, 0.5625, 0.125, 0.75, 0.125, 0.8125, 0.09375, 0.8125, 0.09375, 0.75, 0.125, 0.25, 0.125, 0.3125, 0.09375, 0.3125, 0.09375, 0.25, 0.125, 0.6875, 0.125, 0.75, 0.09375, 0.75, 0.09375, 0.6875, 0.5938, 0.125, 0.5938, 0.1875, 0.5625, 0.1875, 0.5625, 0.125, 0.125, 0.625, 0.125, 0.6875, 0.09375, 0.6875, 0.09375, 0.625, 0.6094, 0.0, 0.625, 0.0625, 0.5938, 0.0625, 0.125, 0.5625, 0.125, 0.625, 0.09375, 0.625, 0.09375, 0.5625, 0.625, 0.0625, 0.625, 0.125, 0.5938, 0.125, 0.5938, 0.0625, 0.125, 0.5, 0.125, 0.5625, 0.09375, 0.5625, 0.09375, 0.5, 0.25, 0.9375, 0.2812, 0.9375, 0.2812, 0.9375, 0.25, 0.9375, 0.625, 0.125, 0.625, 0.1875, 0.5938, 0.1875, 0.5938, 0.125, 0.125, 0.4375, 0.125, 0.5, 0.09375, 0.5, 0.09375, 0.4375, 0.6875, 0.875, 0.7188, 0.875, 0.7188, 0.875, 0.6875, 0.875, 0.125, 0.375, 0.125, 0.4375, 0.09375, 0.4375, 0.09375, 0.375, 0.125, 0.8125, 0.125, 0.875, 0.09375, 0.875, 0.09375, 0.8125, 0.125, 0.3125, 0.125, 0.375, 0.09375, 0.375, 0.09375, 0.3125, 0.09375, 0.5, 0.09375, 0.5625, 0.0625, 0.5625, 0.0625, 0.5, 0.9062, 0.9375, 0.9375, 0.9375, 0.9375, 0.9375, 0.9062, 0.9375, 0.6406, 0.0, 0.6562, 0.0625, 0.625, 0.0625, 0.09375, 0.4375, 0.09375, 0.5, 0.0625, 0.5, 0.0625, 0.4375, 0.4688, 0.875, 0.5, 0.875, 0.5, 0.875, 0.4688, 0.875, 0.09375, 0.375, 0.09375, 0.4375, 0.0625, 0.4375, 0.0625, 0.375, 0.09375, 0.8125, 0.09375, 0.875, 0.0625, 0.875, 0.0625, 0.8125, 0.09375, 0.3125, 0.09375, 0.375, 0.0625, 0.375, 0.0625, 0.3125, 0.09375, 0.75, 0.09375, 0.8125, 0.0625, 0.8125, 0.0625, 0.75, 0.09375, 0.25, 0.09375, 0.3125, 0.0625, 0.3125, 0.0625, 0.25, 0.09375, 0.6875, 0.09375, 0.75, 0.0625, 0.75, 0.0625, 0.6875, 0.6562, 0.0625, 0.6562, 0.125, 0.625, 0.125, 0.625, 0.0625, 0.09375, 0.625, 0.09375, 0.6875, 0.0625, 0.6875, 0.0625, 0.625, 0.6562, 0.125, 0.6562, 0.1875, 0.625, 0.1875, 0.625, 0.125, 0.09375, 0.5625, 0.09375, 0.625, 0.0625, 0.625, 0.0625, 0.5625, 0.6719, 0.0, 0.6875, 0.0625, 0.6562, 0.0625, 0.0625, 0.25, 0.0625, 0.3125, 0.03125, 0.3125, 0.03125, 0.25, 0.0625, 0.6875, 0.0625, 0.75, 0.03125, 0.75, 0.03125, 0.6875, 0.6875, 0.0625, 0.6875, 0.125, 0.6562, 0.125, 0.6562, 0.0625, 0.0625, 0.625, 0.0625, 0.6875, 0.03125, 0.6875, 0.03125, 0.625, 0.6875, 0.125, 0.6875, 0.1875, 0.6562, 0.1875, 0.6562, 0.125, 0.0625, 0.5625, 0.0625, 0.625, 0.03125, 0.625, 0.03125, 0.5625, 0.7031, 0.0, 0.7188, 0.0625, 0.6875, 0.0625, 0.0625, 0.5, 0.0625, 0.5625, 0.03125, 0.5625, 0.03125, 0.5, 0.1563, 0.9375, 0.1875, 0.9375, 0.1875, 0.9375, 0.1563, 0.9375, 0.7188, 0.0625, 0.7188, 0.125, 0.6875, 0.125, 0.6875, 0.0625, 0.0625, 0.4375, 0.0625, 0.5, 0.03125, 0.5, 0.03125, 0.4375, 0.875, 0.875, 0.9062, 0.875, 0.9062, 0.875, 0.875, 0.875, 0.0625, 0.375, 0.0625, 0.4375, 0.03125, 0.4375, 0.03125, 0.375, 0.0625, 0.8125, 0.0625, 0.875, 0.03125, 0.875, 0.03125, 0.8125, 0.0625, 0.3125, 0.0625, 0.375, 0.03125, 0.375, 0.03125, 0.3125, 0.0625, 0.75, 0.0625, 0.8125, 0.03125, 0.8125, 0.03125, 0.75, 0.7188, 0.125, 0.7188, 0.1875, 0.6875, 0.1875, 0.6875, 0.125, 0.03125, 0.4375, 0.03125, 0.5, 0.0, 0.5, 0.0, 0.4375, 0.75, 0.9375, 0.7188, 0.9375, 0.7188, 0.9375, 0.75, 0.9375, 0.03125, 0.375, 0.03125, 0.4375, 0.0, 0.4375, 0.0, 0.375, 0.03125, 0.8125, 0.03125, 0.875, 0.0, 0.875, 0.0, 0.8125, 0.03125, 0.3125, 0.03125, 0.375, 0.0, 0.375, 0.0, 0.3125, 0.03125, 0.75, 0.03125, 0.8125, 0.0, 0.8125, 0.0, 0.75, 0.03125, 0.25, 0.03125, 0.3125, 0.0, 0.3125, 0.0, 0.25, 0.03125, 0.6875, 0.03125, 0.75, 0.0, 0.75, 0.0, 0.6875, 0.7344, 0.0, 0.75, 0.0625, 0.7188, 0.0625, 0.03125, 0.625, 0.03125, 0.6875, 0.0, 0.6875, 0.0, 0.625, 0.75, 0.0625, 0.75, 0.125, 0.7188, 0.125, 0.7188, 0.0625, 0.03125, 0.5625, 0.03125, 0.625, 0.0, 0.625, 0.0, 0.5625, 0.75, 0.125, 0.75, 0.1875, 0.7188, 0.1875, 0.7188, 0.125, 0.03125, 0.5, 0.03125, 0.5625, 0.0, 0.5625, 0.0, 0.5, 0.8125, 0.9375, 0.8438, 0.9375, 0.8438, 0.9375, 0.8125, 0.9375, 0.4375, 0.25, 0.4062, 0.25, 0.4062, 0.25, 0.4375, 0.25, 1.0, 0.625, 1.0, 0.6875, 0.9687, 0.6875, 0.9688, 0.625, 0.6875, 0.25, 0.6562, 0.25, 0.6562, 0.25, 0.6875, 0.25, 1.0, 0.5625, 1.0, 0.625, 0.9688, 0.625, 0.9687, 0.5625, 0.5312, 0.25, 0.5, 0.25, 0.5, 0.25, 0.5312, 0.25, 1.0, 0.5, 1.0, 0.5625, 0.9687, 0.5625, 0.9687, 0.5, 0.6562, 0.9375, 0.6875, 0.9375, 0.6875, 0.9375, 0.6562, 0.9375, 0.09375, 0.25, 0.0625, 0.25, 0.0625, 0.25, 0.09375, 0.25, 1.0, 0.4375, 1.0, 0.5, 0.9687, 0.5, 0.9687, 0.4375, 0.3125, 0.9375, 0.2812, 0.9375, 0.2812, 0.9375, 0.3125, 0.9375, 1.0, 0.375, 1.0, 0.4375, 0.9687, 0.4375, 0.9688, 0.375, 1.0, 0.8125, 1.0, 0.875, 0.9687, 0.875, 0.9687, 0.8125, 1.0, 0.3125, 1.0, 0.375, 0.9688, 0.375, 0.9687, 0.3125, 1.0, 0.75, 1.0, 0.8125, 0.9687, 0.8125, 0.9688, 0.75, 1.0, 0.25, 1.0, 0.3125, 0.9687, 0.3125, 0.9688, 0.25, 1.0, 0.6875, 1.0, 0.75, 0.9688, 0.75, 0.9687, 0.6875, 0.2188, 0.9375, 0.1875, 0.9375, 0.1875, 0.9375, 0.2188, 0.9375, 0.9688, 0.375, 0.9687, 0.4375, 0.9375, 0.4375, 0.9375, 0.375, 0.9687, 0.8125, 0.9687, 0.875, 0.9375, 0.875, 0.9375, 0.8125, 0.9687, 0.3125, 0.9688, 0.375, 0.9375, 0.375, 0.9375, 0.3125, 0.9688, 0.75, 0.9687, 0.8125, 0.9375, 0.8125, 0.9375, 0.75, 0.9688, 0.25, 0.9687, 0.3125, 0.9375, 0.3125, 0.9375, 0.25, 0.9687, 0.6875, 0.9688, 0.75, 0.9375, 0.75, 0.9375, 0.6875, 0.1875, 0.25, 0.1562, 0.25, 0.1562, 0.25, 0.1875, 0.25, 0.9688, 0.625, 0.9687, 0.6875, 0.9375, 0.6875, 0.9375, 0.625, 0.3438, 0.25, 0.3125, 0.25, 0.3125, 0.25, 0.3438, 0.25, 0.9687, 0.5625, 0.9688, 0.625, 0.9375, 0.625, 0.9375, 0.5625, 0.8438, 0.25, 0.8125, 0.25, 0.8125, 0.25, 0.8438, 0.25, 0.9687, 0.5, 0.9687, 0.5625, 0.9375, 0.5625, 0.9375, 0.5, 0.3125, 0.9375, 0.3438, 0.9375, 0.3438, 0.9375, 0.3125, 0.9375, 0.75, 0.25, 0.7188, 0.25, 0.7188, 0.25, 0.75, 0.25, 0.9687, 0.4375, 0.9687, 0.5, 0.9375, 0.5, 0.9375, 0.4375, 0.9375, 0.625, 0.9375, 0.6875, 0.9062, 0.6875, 0.9062, 0.625, 0.5938, 0.25, 0.5625, 0.25, 0.5625, 0.25, 0.5938, 0.25, 0.9375, 0.5625, 0.9375, 0.625, 0.9062, 0.625, 0.9062, 0.5625, 1.0, 0.25, 0.9688, 0.25, 0.9688, 0.25, 1.0, 0.25, 0.9375, 0.5, 0.9375, 0.5625, 0.9062, 0.5625, 0.9062, 0.5, 0.5625, 0.9375, 0.5938, 0.9375, 0.5938, 0.9375, 0.5625, 0.9375, 0.5, 0.25, 0.4688, 0.25, 0.4688, 0.25, 0.5, 0.25, 0.9375, 0.4375, 0.9375, 0.5, 0.9062, 0.5, 0.9062, 0.4375, 0.5938, 0.9375, 0.5625, 0.9375, 0.5625, 0.9375, 0.5938, 0.9375, 0.9375, 0.375, 0.9375, 0.4375, 0.9062, 0.4375, 0.9062, 0.375, 0.9375, 0.8125, 0.9375, 0.875, 0.9062, 0.875, 0.9062, 0.8125, 0.9375, 0.3125, 0.9375, 0.375, 0.9062, 0.375, 0.9062, 0.3125, 0.9375, 0.75, 0.9375, 0.8125, 0.9062, 0.8125, 0.9062, 0.75, 0.9375, 0.25, 0.9375, 0.3125, 0.9062, 0.3125, 0.9062, 0.25, 0.9375, 0.6875, 0.9375, 0.75, 0.9062, 0.75, 0.9062, 0.6875, 0.4062, 0.25, 0.375, 0.25, 0.375, 0.25, 0.4062, 0.25, 0.9062, 0.375, 0.9062, 0.4375, 0.875, 0.4375, 0.875, 0.375, 0.9062, 0.8125, 0.9062, 0.875, 0.875, 0.875, 0.875, 0.8125, 0.9062, 0.3125, 0.9062, 0.375, 0.875, 0.375, 0.875, 0.3125, 0.9062, 0.75, 0.9062, 0.8125, 0.875, 0.8125, 0.875, 0.75, 0.9062, 0.25, 0.9062, 0.3125, 0.875, 0.3125, 0.875, 0.25, 0.9062, 0.6875, 0.9062, 0.75, 0.875, 0.75, 0.875, 0.6875, 0.1562, 0.25, 0.125, 0.25, 0.125, 0.25, 0.1562, 0.25, 0.9062, 0.625, 0.9062, 0.6875, 0.875, 0.6875, 0.875, 0.625, 0.25, 0.25, 0.2188, 0.25, 0.2188, 0.25, 0.25, 0.25, 0.9062, 0.5625, 0.9062, 0.625, 0.875, 0.625, 0.875, 0.5625, 0.9062, 0.25, 0.875, 0.25, 0.875, 0.25, 0.9062, 0.25, 0.9062, 0.5, 0.9062, 0.5625, 0.875, 0.5625, 0.875, 0.5, 0.0625, 0.9375, 0.09375, 0.9375, 0.09375, 0.9375, 0.0625, 0.9375, 0.8125, 0.25, 0.7812, 0.25, 0.7812, 0.25, 0.8125, 0.25, 0.9062, 0.4375, 0.9062, 0.5, 0.875, 0.5, 0.875, 0.4375, 0.9687, 0.875, 1.0, 0.875, 1.0, 0.875, 0.9687, 0.875, 0.6562, 0.25, 0.625, 0.25, 0.625, 0.25, 0.6562, 0.25, 0.875, 0.5625, 0.875, 0.625, 0.8438, 0.625, 0.8437, 0.5625, 0.5625, 0.25, 0.5312, 0.25, 0.5312, 0.25, 0.5625, 0.25, 0.875, 0.5, 0.875, 0.5625, 0.8437, 0.5625, 0.8437, 0.5, 0.4062, 0.9375, 0.4375, 0.9375, 0.4375, 0.9375, 0.4062, 0.9375, 0.3125, 0.25, 0.2812, 0.25, 0.2812, 0.25, 0.3125, 0.25, 0.875, 0.4375, 0.875, 0.5, 0.8437, 0.5, 0.8437, 0.4375, 0.5, 0.9375, 0.4688, 0.9375, 0.4688, 0.9375, 0.5, 0.9375, 0.875, 0.375, 0.875, 0.4375, 0.8437, 0.4375, 0.8438, 0.375, 0.875, 0.8125, 0.875, 0.875, 0.8438, 0.875, 0.8437, 0.8125, 0.875, 0.3125, 0.875, 0.375, 0.8438, 0.375, 0.8437, 0.3125, 0.875, 0.75, 0.875, 0.8125, 0.8437, 0.8125, 0.8438, 0.75, 0.875, 0.25, 0.875, 0.3125, 0.8437, 0.3125, 0.8438, 0.25, 0.875, 0.6875, 0.875, 0.75, 0.8438, 0.75, 0.8437, 0.6875, 0.9688, 0.25, 0.9375, 0.25, 0.9375, 0.25, 0.9688, 0.25, 0.875, 0.625, 0.875, 0.6875, 0.8437, 0.6875, 0.8438, 0.625, 0.8437, 0.8125, 0.8438, 0.875, 0.8125, 0.875, 0.8125, 0.8125, 0.8437, 0.3125, 0.8438, 0.375, 0.8125, 0.375, 0.8125, 0.3125, 0.8438, 0.75, 0.8437, 0.8125, 0.8125, 0.8125, 0.8125, 0.75, 0.8438, 0.25, 0.8437, 0.3125, 0.8125, 0.3125, 0.8125, 0.25, 0.8437, 0.6875, 0.8438, 0.75, 0.8125, 0.75, 0.8125, 0.6875, 0.2188, 0.25, 0.1875, 0.25, 0.1875, 0.25, 0.2188, 0.25, 0.8438, 0.625, 0.8437, 0.6875, 0.8125, 0.6875, 0.8125, 0.625, 0.0625, 0.25, 0.03125, 0.25, 0.03125, 0.25, 0.0625, 0.25, 0.8437, 0.5625, 0.8438, 0.625, 0.8125, 0.625, 0.8125, 0.5625, 0.875, 0.25, 0.8438, 0.25, 0.8438, 0.25, 0.875, 0.25, 0.8437, 0.5, 0.8437, 0.5625, 0.8125, 0.5625, 0.8125, 0.5, 0.9688, 0.9375, 1.0, 0.9375, 1.0, 0.9375, 0.9688, 0.9375, 0.7188, 0.25, 0.6875, 0.25, 0.6875, 0.25, 0.7188, 0.25, 0.8437, 0.4375, 0.8437, 0.5, 0.8125, 0.5, 0.8125, 0.4375, 1.0, 0.9375, 0.9688, 0.9375, 0.9688, 0.9375, 1.0, 0.9375, 0.8438, 0.375, 0.8437, 0.4375, 0.8125, 0.4375, 0.8125, 0.375, 0.8125, 0.5625, 0.8125, 0.625, 0.7812, 0.625, 0.7812, 0.5625, 0.375, 0.25, 0.3438, 0.25, 0.3438, 0.25, 0.375, 0.25, 0.8125, 0.5, 0.8125, 0.5625, 0.7812, 0.5625, 0.7812, 0.5, 0.2188, 0.9375, 0.25, 0.9375, 0.25, 0.9375, 0.2188, 0.9375, 0.7812, 0.25, 0.75, 0.25, 0.75, 0.25, 0.7812, 0.25, 0.8125, 0.4375, 0.8125, 0.5, 0.7812, 0.5, 0.7812, 0.4375, 0.25, 0.875, 0.2812, 0.875, 0.2812, 0.875, 0.25, 0.875, 0.8125, 0.375, 0.8125, 0.4375, 0.7812, 0.4375, 0.7812, 0.375, 0.8125, 0.8125, 0.8125, 0.875, 0.7812, 0.875, 0.7812, 0.8125, 0.8125, 0.3125, 0.8125, 0.375, 0.7812, 0.375, 0.7812, 0.3125, 0.8125, 0.75, 0.8125, 0.8125, 0.7812, 0.8125, 0.7812, 0.75, 0.8125, 0.25, 0.8125, 0.3125, 0.7812, 0.3125, 0.7812, 0.25, 0.8125, 0.6875, 0.8125, 0.75, 0.7812, 0.75, 0.7812, 0.6875, 0.625, 0.25, 0.5938, 0.25, 0.5938, 0.25, 0.625, 0.25, 0.8125, 0.625, 0.8125, 0.6875, 0.7812, 0.6875, 0.7812, 0.625, 0.03125, 0.25, 0.0, 0.25, 0.0, 0.25, 0.03125, 0.25, 0.7812, 0.3125, 0.7812, 0.375, 0.75, 0.375, 0.75, 0.3125, 0.7812, 0.75, 0.7812, 0.8125, 0.75, 0.8125, 0.75, 0.75, 0.7812, 0.25, 0.7812, 0.3125, 0.75, 0.3125, 0.75, 0.25, 0.7812, 0.6875, 0.7812, 0.75, 0.75, 0.75, 0.75, 0.6875, 0.125, 0.25, 0.09375, 0.25, 0.09375, 0.25, 0.125, 0.25, 0.7812, 0.625, 0.7812, 0.6875, 0.75, 0.6875, 0.75, 0.625, 0.4688, 0.25, 0.4375, 0.25, 0.4375, 0.25, 0.4688, 0.25, 0.7812, 0.5625, 0.7812, 0.625, 0.75, 0.625, 0.75, 0.5625, 0.2812, 0.25, 0.25, 0.25, 0.25, 0.25, 0.2812, 0.25, 0.7812, 0.5, 0.7812, 0.5625, 0.75, 0.5625, 0.75, 0.5, 0.875, 0.9375, 0.9062, 0.9375, 0.9062, 0.9375, 0.875, 0.9375, 0.9375, 0.25, 0.9062, 0.25, 0.9062, 0.25, 0.9375, 0.25, 0.7812, 0.4375, 0.7812, 0.5, 0.75, 0.5, 0.75, 0.4375, 0.5312, 0.875, 0.5625, 0.875, 0.5625, 0.875, 0.5312, 0.875, 0.7812, 0.375, 0.7812, 0.4375, 0.75, 0.4375, 0.75, 0.375, 0.7812, 0.8125, 0.7812, 0.875, 0.75, 0.875, 0.75, 0.8125, 0.5312, 0.9375, 0.5, 0.9375, 0.5, 0.9375, 0.5312, 0.9375, 0.9687, 0.875, 1.0, 0.875, 1.0, 0.875, 0.9687, 0.875, 0.25, 0.875, 0.2812, 0.875, 0.2812, 0.875, 0.25, 0.875, 1.0, 0.9375, 0.9688, 0.9375, 0.9688, 0.9375, 1.0, 0.9375, 0.5312, 0.875, 0.5625, 0.875, 0.5625, 0.875, 0.5312, 0.875, 0.2812, 0.9375, 0.25, 0.9375, 0.25, 0.9375, 0.2812, 0.9375, 0.5625, 0.9375, 0.5312, 0.9375, 0.5312, 0.9375, 0.5625, 0.9375, 0.03125, 0.9375, 0.0, 0.9375, 0.0, 0.9375, 0.03125, 0.9375, 0.7188, 0.875, 0.75, 0.875, 0.75, 0.875, 0.7188, 0.875, 0.3125, 0.9375, 0.2812, 0.9375, 0.2812, 0.9375, 0.3125, 0.9375, 0.0, 0.875, 0.03125, 0.875, 0.03125, 0.875, 0.0, 0.875, 0.75, 0.9375, 0.7188, 0.9375, 0.7188, 0.9375, 0.75, 0.9375, 0.5625, 0.875, 0.5938, 0.875, 0.5938, 0.875, 0.5625, 0.875, 0.2812, 0.875, 0.3125, 0.875, 0.3125, 0.875, 0.2812, 0.875, 0.75, 0.875, 0.7812, 0.875, 0.7812, 0.875, 0.75, 0.875, 0.5938, 0.9375, 0.5625, 0.9375, 0.5625, 0.9375, 0.5938, 0.9375, 0.03125, 0.875, 0.0625, 0.875, 0.0625, 0.875, 0.03125, 0.875, 0.7812, 0.9375, 0.75, 0.9375, 0.75, 0.9375, 0.7812, 0.9375, 0.3125, 0.875, 0.3438, 0.875, 0.3438, 0.875, 0.3125, 0.875, 0.0625, 0.9375, 0.03125, 0.9375, 0.03125, 0.9375, 0.0625, 0.9375, 0.5938, 0.875, 0.625, 0.875, 0.625, 0.875, 0.5938, 0.875, 0.3438, 0.9375, 0.3125, 0.9375, 0.3125, 0.9375, 0.3438, 0.9375, 0.7812, 0.875, 0.8125, 0.875, 0.8125, 0.875, 0.7812, 0.875, 0.625, 0.9375, 0.5938, 0.9375, 0.5938, 0.9375, 0.625, 0.9375, 0.0625, 0.875, 0.09375, 0.875, 0.09375, 0.875, 0.0625, 0.875, 0.8125, 0.9375, 0.7812, 0.9375, 0.7812, 0.9375, 0.8125, 0.9375, 0.375, 0.9375, 0.3438, 0.9375, 0.3438, 0.9375, 0.375, 0.9375, 0.09375, 0.9375, 0.0625, 0.9375, 0.0625, 0.9375, 0.09375, 0.9375, 0.6562, 0.9375, 0.625, 0.9375, 0.625, 0.9375, 0.6562, 0.9375, 0.3438, 0.875, 0.375, 0.875, 0.375, 0.875, 0.3438, 0.875, 0.8438, 0.9375, 0.8125, 0.9375, 0.8125, 0.9375, 0.8438, 0.9375, 0.625, 0.875, 0.6562, 0.875, 0.6562, 0.875, 0.625, 0.875, 0.09375, 0.9375, 0.0625, 0.9375, 0.0625, 0.9375, 0.09375, 0.9375, 0.1875, 0.9375, 0.1563, 0.9375, 0.1563, 0.9375, 0.1875, 0.9375, 0.375, 0.9375, 0.3438, 0.9375, 0.3438, 0.9375, 0.375, 0.9375, 0.625, 0.875, 0.6562, 0.875, 0.6562, 0.875, 0.625, 0.875, 0.4375, 0.875, 0.4688, 0.875, 0.4688, 0.875, 0.4375, 0.875, 0.8125, 0.9375, 0.7812, 0.9375, 0.7812, 0.9375, 0.8125, 0.9375, 0.6875, 0.9375, 0.6562, 0.9375, 0.6562, 0.9375, 0.6875, 0.9375, 0.9062, 0.9375, 0.875, 0.9375, 0.875, 0.9375, 0.9062, 0.9375, 0.1562, 0.875, 0.1875, 0.875, 0.1875, 0.875, 0.1562, 0.875, 0.0625, 0.875, 0.09375, 0.875, 0.09375, 0.875, 0.0625, 0.875, 0.7812, 0.875, 0.8125, 0.875, 0.8125, 0.875, 0.7812, 0.875, 0.6562, 0.875, 0.6875, 0.875, 0.6875, 0.875, 0.6562, 0.875, 0.4062, 0.9375, 0.375, 0.9375, 0.375, 0.9375, 0.4062, 0.9375, 0.125, 0.9375, 0.09375, 0.9375, 0.09375, 0.9375, 0.125, 0.9375, 0.375, 0.875, 0.4062, 0.875, 0.4062, 0.875, 0.375, 0.875, 0.0, 0.875, 0.03125, 0.875, 0.03125, 0.875, 0.0, 0.875, 0.2812, 0.875, 0.3125, 0.875, 0.3125, 0.875, 0.2812, 0.875, 0.625, 0.9375, 0.5938, 0.9375, 0.5938, 0.9375, 0.625, 0.9375, 0.8438, 0.9375, 0.8125, 0.9375, 0.8125, 0.9375, 0.8438, 0.9375, 0.03125, 0.9375, 0.0, 0.9375, 0.0, 0.9375, 0.03125, 0.9375, 0.09375, 0.875, 0.125, 0.875, 0.125, 0.875, 0.09375, 0.875, 0.5938, 0.875, 0.625, 0.875, 0.625, 0.875, 0.5938, 0.875, 0.3438, 0.9375, 0.3125, 0.9375, 0.3125, 0.9375, 0.3438, 0.9375, 0.9375, 0.875, 0.9687, 0.875, 0.9687, 0.875, 0.9375, 0.875, 0.9688, 0.9375, 0.9375, 0.9375, 0.9375, 0.9375, 0.9688, 0.9375, 0.2188, 0.875, 0.25, 0.875, 0.25, 0.875, 0.2188, 0.875, 0.0625, 0.9375, 0.03125, 0.9375, 0.03125, 0.9375, 0.0625, 0.9375, 0.3125, 0.875, 0.3438, 0.875, 0.3438, 0.875, 0.3125, 0.875, 0.5625, 0.9375, 0.5312, 0.9375, 0.5312, 0.9375, 0.5625, 0.9375, 0.6562, 0.9375, 0.625, 0.9375, 0.625, 0.9375, 0.6562, 0.9375, 0.2812, 0.9375, 0.25, 0.9375, 0.25, 0.9375, 0.2812, 0.9375, 0.03125, 0.875, 0.0625, 0.875, 0.0625, 0.875, 0.03125, 0.875, 0.75, 0.875, 0.75, 0.9375, 0.7188, 0.9375, 0.7188, 0.875, 0.7188, 0.875, 0.7188, 0.9375, 0.6875, 0.9375, 0.6875, 0.875, 0.6875, 0.875, 0.6875, 0.9375, 0.6562, 0.9375, 0.6562, 0.875, 0.6562, 0.875, 0.6562, 0.9375, 0.625, 0.9375, 0.625, 0.875, 0.625, 0.875, 0.625, 0.9375, 0.5938, 0.9375, 0.5938, 0.875, 0.5938, 0.875, 0.5938, 0.9375, 0.5625, 0.9375, 0.5625, 0.875, 0.5625, 0.875, 0.5625, 0.9375, 0.5312, 0.9375, 0.5312, 0.875, 0.5312, 0.875, 0.5312, 0.9375, 0.5, 0.9375, 0.5, 0.875, 0.5, 0.875, 0.5, 0.9375, 0.4688, 0.9375, 0.4688, 0.875, 0.4688, 0.875, 0.4688, 0.9375, 0.4375, 0.9375, 0.4375, 0.875, 0.4375, 0.875, 0.4375, 0.9375, 0.4062, 0.9375, 0.4062, 0.875, 0.4062, 0.875, 0.4062, 0.9375, 0.375, 0.9375, 0.375, 0.875, 0.375, 0.875, 0.375, 0.9375, 0.3438, 0.9375, 0.3438, 0.875, 0.3438, 0.875, 0.3438, 0.9375, 0.3125, 0.9375, 0.3125, 0.875, 0.3125, 0.875, 0.3125, 0.9375, 0.2812, 0.9375, 0.2812, 0.875, 0.2812, 0.875, 0.2812, 0.9375, 0.25, 0.9375, 0.25, 0.875, 0.25, 0.875, 0.25, 0.9375, 0.2188, 0.9375, 0.2188, 0.875, 0.2188, 0.875, 0.2188, 0.9375, 0.1875, 0.9375, 0.1875, 0.875, 0.1875, 0.875, 0.1875, 0.9375, 0.1563, 0.9375, 0.1562, 0.875, 0.1562, 0.875, 0.1563, 0.9375, 0.125, 0.9375, 0.125, 0.875, 0.125, 0.875, 0.125, 0.9375, 0.09375, 0.9375, 0.09375, 0.875, 0.09375, 0.875, 0.09375, 0.9375, 0.0625, 0.9375, 0.0625, 0.875, 0.0625, 0.875, 0.0625, 0.9375, 0.03125, 0.9375, 0.03125, 0.875, 0.03125, 0.875, 0.03125, 0.9375, 0.0, 0.9375, 0.0, 0.875, 1.0, 0.875, 1.0, 0.9375, 0.9688, 0.9375, 0.9687, 0.875, 0.9687, 0.875, 0.9688, 0.9375, 0.9375, 0.9375, 0.9375, 0.875, 0.9375, 0.875, 0.9375, 0.9375, 0.9062, 0.9375, 0.9062, 0.875, 0.9062, 0.875, 0.9062, 0.9375, 0.875, 0.9375, 0.875, 0.875, 0.875, 0.875, 0.875, 0.9375, 0.8438, 0.9375, 0.8438, 0.875, 0.8438, 0.875, 0.8438, 0.9375, 0.8125, 0.9375, 0.8125, 0.875, 0.8125, 0.875, 0.8125, 0.9375, 0.7812, 0.9375, 0.7812, 0.875, 0.7812, 0.875, 0.7812, 0.9375, 0.75, 0.9375, 0.75, 0.875, 0.2188, 0.875, 0.25, 0.875, 0.25, 0.875, 0.2188, 0.875, 0.5, 0.875, 0.5312, 0.875, 0.5312, 0.875, 0.5, 0.875, 0.9375, 0.875, 0.9687, 0.875, 0.9687, 0.875, 0.9375, 0.875, 0.25, 0.9375, 0.2188, 0.9375, 0.2188, 0.9375, 0.25, 0.9375, 0.9688, 0.9375, 0.9375, 0.9375, 0.9375, 0.9375, 0.9688, 0.9375, 0.5, 0.9375, 0.4688, 0.9375, 0.4688, 0.9375, 0.5, 0.9375, 0.2188, 0.9375, 0.1875, 0.9375, 0.1875, 0.9375, 0.2188, 0.9375, 0.4688, 0.875, 0.5, 0.875, 0.5, 0.875, 0.4688, 0.875, 0.9375, 0.9375, 0.9062, 0.9375, 0.9062, 0.9375, 0.9375, 0.9375, 0.1875, 0.875, 0.2188, 0.875, 0.2188, 0.875, 0.1875, 0.875, 0.9062, 0.875, 0.9375, 0.875, 0.9375, 0.875, 0.9062, 0.875, 0.4688, 0.9375, 0.4375, 0.9375, 0.4375, 0.9375, 0.4688, 0.9375, 0.1875, 0.9375, 0.1563, 0.9375, 0.1563, 0.9375, 0.1875, 0.9375, 0.4375, 0.875, 0.4688, 0.875, 0.4688, 0.875, 0.4375, 0.875, 0.875, 0.875, 0.9062, 0.875, 0.9062, 0.875, 0.875, 0.875, 0.1562, 0.875, 0.1875, 0.875, 0.1875, 0.875, 0.1562, 0.875, 0.6875, 0.875, 0.7188, 0.875, 0.7188, 0.875, 0.6875, 0.875, 0.9062, 0.9375, 0.875, 0.9375, 0.875, 0.9375, 0.9062, 0.9375, 0.4375, 0.9375, 0.4062, 0.9375, 0.4062, 0.9375, 0.4375, 0.9375, 0.7188, 0.9375, 0.6875, 0.9375, 0.6875, 0.9375, 0.7188, 0.9375, 0.1563, 0.9375, 0.125, 0.9375, 0.125, 0.9375, 0.1563, 0.9375, 0.4062, 0.875, 0.4375, 0.875, 0.4375, 0.875, 0.4062, 0.875, 0.875, 0.9375, 0.8438, 0.9375, 0.8438, 0.9375, 0.875, 0.9375, 0.125, 0.875, 0.1562, 0.875, 0.1562, 0.875, 0.125, 0.875, 0.6875, 0.9375, 0.6562, 0.9375, 0.6562, 0.9375, 0.6875, 0.9375, 0.8438, 0.875, 0.875, 0.875, 0.875, 0.875, 0.8438, 0.875, 0.4062, 0.9375, 0.375, 0.9375, 0.375, 0.9375, 0.4062, 0.9375, 0.6562, 0.875, 0.6875, 0.875, 0.6875, 0.875, 0.6562, 0.875, 0.125, 0.9375, 0.09375, 0.9375, 0.09375, 0.9375, 0.125, 0.9375, 0.375, 0.875, 0.4062, 0.875, 0.4062, 0.875, 0.375, 0.875, 0.8125, 0.875, 0.8438, 0.875, 0.8438, 0.875, 0.8125, 0.875, 0.09375, 0.875, 0.125, 0.875, 0.125, 0.875, 0.09375, 0.875, 0.75, 0.1875, 0.75, 0.25, 0.7188, 0.25, 0.7188, 0.1875, 0.7188, 0.1875, 0.7188, 0.25, 0.6875, 0.25, 0.6875, 0.1875, 0.6875, 0.1875, 0.6875, 0.25, 0.6562, 0.25, 0.6562, 0.1875, 0.6562, 0.1875, 0.6562, 0.25, 0.625, 0.25, 0.625, 0.1875, 0.625, 0.1875, 0.625, 0.25, 0.5938, 0.25, 0.5938, 0.1875, 0.5938, 0.1875, 0.5938, 0.25, 0.5625, 0.25, 0.5625, 0.1875, 0.5625, 0.1875, 0.5625, 0.25, 0.5312, 0.25, 0.5312, 0.1875, 0.5312, 0.1875, 0.5312, 0.25, 0.5, 0.25, 0.5, 0.1875, 0.5, 0.1875, 0.5, 0.25, 0.4688, 0.25, 0.4688, 0.1875, 0.4688, 0.1875, 0.4688, 0.25, 0.4375, 0.25, 0.4375, 0.1875, 0.4375, 0.1875, 0.4375, 0.25, 0.4062, 0.25, 0.4062, 0.1875, 0.4062, 0.1875, 0.4062, 0.25, 0.375, 0.25, 0.375, 0.1875, 0.375, 0.1875, 0.375, 0.25, 0.3438, 0.25, 0.3438, 0.1875, 0.3438, 0.1875, 0.3438, 0.25, 0.3125, 0.25, 0.3125, 0.1875, 0.3125, 0.1875, 0.3125, 0.25, 0.2812, 0.25, 0.2812, 0.1875, 0.2812, 0.1875, 0.2812, 0.25, 0.25, 0.25, 0.25, 0.1875, 0.25, 0.1875, 0.25, 0.25, 0.2188, 0.25, 0.2188, 0.1875, 0.2188, 0.1875, 0.2188, 0.25, 0.1875, 0.25, 0.1875, 0.1875, 0.1875, 0.1875, 0.1875, 0.25, 0.1562, 0.25, 0.1562, 0.1875, 0.1562, 0.1875, 0.1562, 0.25, 0.125, 0.25, 0.125, 0.1875, 0.125, 0.1875, 0.125, 0.25, 0.09375, 0.25, 0.09375, 0.1875, 0.09375, 0.1875, 0.09375, 0.25, 0.0625, 0.25, 0.0625, 0.1875, 0.3438, 0.1875, 0.3125, 0.1875, 0.3125, 0.1875, 0.3438, 0.1875, 0.75, 0.1875, 0.7188, 0.1875, 0.7188, 0.1875, 0.75, 0.1875, 0.0625, 0.1875, 0.0625, 0.25, 0.03125, 0.25, 0.03125, 0.1875, 0.4688, 0.1875, 0.4375, 0.1875, 0.4375, 0.1875, 0.4688, 0.1875, 0.875, 0.1875, 0.8437, 0.1875, 0.8437, 0.1875, 0.875, 0.1875, 0.4062, 0.1875, 0.375, 0.1875, 0.375, 0.1875, 0.4062, 0.1875, 0.5312, 0.1875, 0.5, 0.1875, 0.5, 0.1875, 0.5312, 0.1875, 0.03125, 0.1875, 0.03125, 0.25, 0.0, 0.25, 0.0, 0.1875, 0.9375, 0.1875, 0.9062, 0.1875, 0.9062, 0.1875, 0.9375, 0.1875, 0.5938, 0.1875, 0.5625, 0.1875, 0.5625, 0.1875, 0.5938, 0.1875, 1.0, 0.1875, 1.0, 0.25, 0.9688, 0.25, 0.9687, 0.1875, 0.6562, 0.1875, 0.625, 0.1875, 0.625, 0.1875, 0.6562, 0.1875, 0.0625, 0.1875, 0.03125, 0.1875, 0.03125, 0.1875, 0.0625, 0.1875, 1.0, 0.1875, 0.9687, 0.1875, 0.9687, 0.1875, 1.0, 0.1875, 0.9687, 0.1875, 0.9688, 0.25, 0.9375, 0.25, 0.9375, 0.1875, 0.7188, 0.1875, 0.6875, 0.1875, 0.6875, 0.1875, 0.7188, 0.1875, 0.125, 0.1875, 0.09375, 0.1875, 0.09375, 0.1875, 0.125, 0.1875, 0.1875, 0.1875, 0.1562, 0.1875, 0.1562, 0.1875, 0.1875, 0.1875, 0.25, 0.1875, 0.2188, 0.1875, 0.2188, 0.1875, 0.25, 0.1875, 0.3125, 0.1875, 0.2812, 0.1875, 0.2812, 0.1875, 0.3125, 0.1875, 0.4375, 0.1875, 0.4062, 0.1875, 0.4062, 0.1875, 0.4375, 0.1875, 0.9375, 0.1875, 0.9375, 0.25, 0.9062, 0.25, 0.9062, 0.1875, 0.9062, 0.1875, 0.9062, 0.25, 0.875, 0.25, 0.875, 0.1875, 0.5625, 0.1875, 0.5312, 0.1875, 0.5312, 0.1875, 0.5625, 0.1875, 0.375, 0.1875, 0.3438, 0.1875, 0.3438, 0.1875, 0.375, 0.1875, 0.7812, 0.1875, 0.75, 0.1875, 0.75, 0.1875, 0.7812, 0.1875, 0.5, 0.1875, 0.4688, 0.1875, 0.4688, 0.1875, 0.5, 0.1875, 0.8437, 0.1875, 0.8125, 0.1875, 0.8125, 0.1875, 0.8437, 0.1875, 0.9062, 0.1875, 0.875, 0.1875, 0.875, 0.1875, 0.9062, 0.1875, 0.875, 0.1875, 0.875, 0.25, 0.8438, 0.25, 0.8437, 0.1875, 0.8437, 0.1875, 0.8438, 0.25, 0.8125, 0.25, 0.8125, 0.1875, 0.03125, 0.1875, 0.0, 0.1875, 0.0, 0.1875, 0.03125, 0.1875, 0.1562, 0.1875, 0.125, 0.1875, 0.125, 0.1875, 0.1562, 0.1875, 0.9687, 0.1875, 0.9375, 0.1875, 0.9375, 0.1875, 0.9687, 0.1875, 0.09375, 0.1875, 0.0625, 0.1875, 0.0625, 0.1875, 0.09375, 0.1875, 0.625, 0.1875, 0.5938, 0.1875, 0.5938, 0.1875, 0.625, 0.1875, 0.8125, 0.1875, 0.8125, 0.25, 0.7812, 0.25, 0.7812, 0.1875, 0.6875, 0.1875, 0.6562, 0.1875, 0.6562, 0.1875, 0.6875, 0.1875, 0.7812, 0.1875, 0.7812, 0.25, 0.75, 0.25, 0.75, 0.1875, 0.2188, 0.1875, 0.1875, 0.1875, 0.1875, 0.1875, 0.2188, 0.1875, 0.8125, 0.1875, 0.7812, 0.1875, 0.7812, 0.1875, 0.8125, 0.1875, 0.2812, 0.1875, 0.25, 0.1875, 0.25, 0.1875, 0.2812, 0.1875, 0.75, 0.9375, 0.7344, 1.0, 0.7188, 0.9375, 0.7188, 0.9375, 0.7031, 1.0, 0.6875, 0.9375, 0.6875, 0.9375, 0.6719, 1.0, 0.6562, 0.9375, 0.6562, 0.9375, 0.6406, 1.0, 0.625, 0.9375, 0.625, 0.9375, 0.6094, 1.0, 0.5938, 0.9375, 0.5938, 0.9375, 0.5781, 1.0, 0.5625, 0.9375, 0.5625, 0.9375, 0.5469, 1.0, 0.5312, 0.9375, 0.5312, 0.9375, 0.5156, 1.0, 0.5, 0.9375, 0.5, 0.9375, 0.4844, 1.0, 0.4688, 0.9375, 0.4688, 0.9375, 0.4531, 1.0, 0.4375, 0.9375, 0.4375, 0.9375, 0.4219, 1.0, 0.4062, 0.9375, 0.4062, 0.9375, 0.3906, 1.0, 0.375, 0.9375, 0.375, 0.9375, 0.3594, 1.0, 0.3438, 0.9375, 0.3438, 0.9375, 0.3281, 1.0, 0.3125, 0.9375, 0.3125, 0.9375, 0.2969, 1.0, 0.2812, 0.9375, 0.2812, 0.9375, 0.2656, 1.0, 0.25, 0.9375, 0.25, 0.9375, 0.2344, 1.0, 0.2188, 0.9375, 0.2188, 0.9375, 0.2031, 1.0, 0.1875, 0.9375, 0.1875, 0.9375, 0.1719, 1.0, 0.1563, 0.9375, 0.1563, 0.9375, 0.1406, 1.0, 0.125, 0.9375, 0.125, 0.9375, 0.1094, 1.0, 0.09375, 0.9375, 0.09375, 0.9375, 0.07812, 1.0, 0.0625, 0.9375, 0.0625, 0.9375, 0.04687, 1.0, 0.03125, 0.9375, 0.03125, 0.9375, 0.01562, 1.0, 0.0, 0.9375, 1.0, 0.9375, 0.9844, 1.0, 0.9688, 0.9375, 0.9688, 0.9375, 0.9531, 1.0, 0.9375, 0.9375, 0.9375, 0.9375, 0.9219, 1.0, 0.9062, 0.9375, 0.9062, 0.9375, 0.8906, 1.0, 0.875, 0.9375, 0.875, 0.9375, 0.8594, 1.0, 0.8438, 0.9375, 0.8438, 0.9375, 0.8281, 1.0, 0.8125, 0.9375, 0.8125, 0.9375, 0.7969, 1.0, 0.7812, 0.9375, 0.7812, 0.9375, 0.7656, 1.0, 0.75, 0.9375])
me_sphere.materials.append(mat_material_001)
me_sphere.update()

# ---- objects
ob_light = bpy.data.objects.new('Light', light_light)
ob_camera = bpy.data.objects.new('Camera', cam_camera)
ob_sphere = bpy.data.objects.new('Sphere', me_sphere)

# ---- transforms, parenting, visibility, modifiers, constraints
ob_light.location = (4.076, 1.005, 5.904)
ob_light.rotation_euler = (0.6503, 0.05522, 1.866)
ob_light.lock_rotations_4d = False
ob_light.empty_display_type = 'ARROWS'
ob_light.color = (0.0, 0.0, 0.0, 0.0)
ob_light.lineart.crease_threshold = 0.0
ob_camera.location = (7.359, -6.926, 4.958)
ob_camera.rotation_euler = (1.109, 0.0, 0.8149)
ob_camera.lock_rotations_4d = False
ob_camera.empty_display_type = 'ARROWS'
ob_camera.color = (0.0, 0.0, 0.0, 0.0)
ob_camera.display_type = 'WIRE'
ob_camera.lineart.crease_threshold = 0.0
ob_sphere.location = (0.0, 0.0, 0.0)

# ---- collection membership
col_collection.objects.link(ob_light)
col_collection.objects.link(ob_camera)
col_collection.objects.link(ob_sphere)

# ---- scene / render settings (as saved in the file)
scene.camera = ob_camera
scene.frame_start = 1; scene.frame_end = 250; scene.frame_set(1)
scene.render.engine = 'BLENDER_EEVEE_NEXT'
scene.cycles.sampling_pattern = 'TABULATED_SOBOL'
scene.cycles.use_light_tree = False
scene.view_settings.view_transform = 'Filmic'
bpy.context.view_layer.update()
